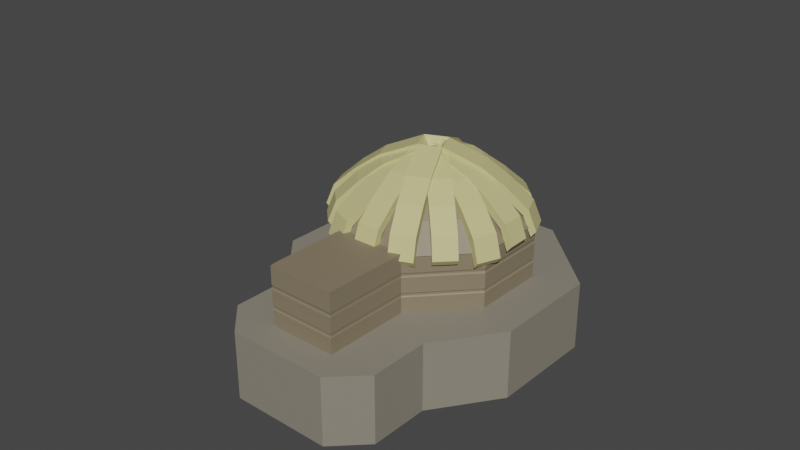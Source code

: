 # Source: shophut.blend  (saved by Blender 2.93.21; exported with 4.5.12 LTS)
import bpy
from mathutils import Matrix  # noqa: F401  (used for matrix-valued properties, if any)

bpy.ops.wm.read_factory_settings(use_empty=True)
scene = bpy.context.scene
scene.name = 'Scene'

# ---- collections
col_collection = bpy.data.collections.new('Collection'); scene.collection.children.link(col_collection)

# ---- materials (node trees are filled in below, after node groups)
mat_material_002 = bpy.data.materials.new('Material.002')
mat_material_002.use_transparent_shadow = False
mat_material_001 = bpy.data.materials.new('Material.001')
mat_material_001.use_transparent_shadow = False
mat_roof = bpy.data.materials.new('roof')
mat_roof.use_transparent_shadow = False

# ---- material node trees
mat_material_002.use_nodes = True; mat_material_002.node_tree.nodes.clear()
_N = mat_material_002.node_tree.nodes; _L = mat_material_002.node_tree.links
n0 = _N.new('ShaderNodeBsdfPrincipled'); n0.name = 'Principled BSDF'; n0.location = (10, 300)
n0.distribution = 'GGX'
n0.subsurface_method = 'BURLEY'
n0.inputs[0].default_value = (0.2598, 0.2353, 0.1866, 1.0)
n0.inputs[3].default_value = 1.45
n0.inputs[27].default_value = (0.0, 0.0, 0.0, 1.0)
n0.inputs[28].default_value = 1.0
n1 = _N.new('ShaderNodeOutputMaterial'); n1.name = 'Material Output'; n1.location = (300, 300)
_L.new(n0.outputs[0], n1.inputs[0])
n1.is_active_output = True
mat_material_001.use_nodes = True; mat_material_001.node_tree.nodes.clear()
_N = mat_material_001.node_tree.nodes; _L = mat_material_001.node_tree.links
n0 = _N.new('ShaderNodeBsdfPrincipled'); n0.name = 'Principled BSDF'; n0.location = (10, 300)
n0.distribution = 'GGX'
n0.subsurface_method = 'BURLEY'
n0.inputs[0].default_value = (0.2396, 0.1948, 0.1272, 1.0)
n0.inputs[3].default_value = 1.45
n0.inputs[27].default_value = (0.0, 0.0, 0.0, 1.0)
n0.inputs[28].default_value = 1.0
n1 = _N.new('ShaderNodeOutputMaterial'); n1.name = 'Material Output'; n1.location = (300, 300)
_L.new(n0.outputs[0], n1.inputs[0])
n1.is_active_output = True
mat_roof.use_nodes = True; mat_roof.node_tree.nodes.clear()
_N = mat_roof.node_tree.nodes; _L = mat_roof.node_tree.links
n0 = _N.new('ShaderNodeBsdfPrincipled'); n0.name = 'Principled BSDF'; n0.location = (10, 300)
n0.distribution = 'GGX'
n0.subsurface_method = 'BURLEY'
n0.inputs[0].default_value = (0.6152, 0.5637, 0.2507, 1.0)
n0.inputs[3].default_value = 1.45
n0.inputs[27].default_value = (0.0, 0.0, 0.0, 1.0)
n0.inputs[28].default_value = 1.0
n1 = _N.new('ShaderNodeOutputMaterial'); n1.name = 'Material Output'; n1.location = (300, 300)
_L.new(n0.outputs[0], n1.inputs[0])
n1.is_active_output = True

# ---- world
world_world = bpy.data.worlds.new('World'); scene.world = world_world
world_world.use_nodes = True; world_world.node_tree.nodes.clear()
_N = world_world.node_tree.nodes; _L = world_world.node_tree.links
n0 = _N.new('ShaderNodeOutputWorld'); n0.name = 'World Output'; n0.location = (300, 300)
n1 = _N.new('ShaderNodeBackground'); n1.name = 'Background'; n1.location = (10, 300)
n1.inputs[0].default_value = (0.05088, 0.05088, 0.05088, 1.0)
_L.new(n1.outputs[0], n0.inputs[0])
n0.is_active_output = True
world_world.color = (0.05088, 0.05088, 0.05088)
world_world.use_sun_shadow = False
world_world.sun_shadow_jitter_overblur = 0.0

# ---- meshes
me_plane = bpy.data.meshes.new('Plane')
me_plane.from_pydata([(15.16, 15.16, 0.0), (-15.16, 15.16, 0.0), (18.28, -11.39, 0.0), (-15.16, -15.16, 0.0), (21.02, 0.0, 0.0), (0.0, 21.02, 0.0), (-21.02, 0.0, 0.0), (-4.86, -20.34, 0.0), (0.0, 0.0, 0.0), (21.02, 0.0, -1.206), (15.16, 15.16, -1.206), (0.0, 21.02, -1.206), (-15.16, 15.16, -1.206), (-21.02, 0.0, -1.206), (-15.16, -15.16, -1.206), (-4.86, -20.34, -1.206), (18.28, -11.39, -1.206), (4.515, -31.56, 0.0), (-1.514, -28.91, 0.0), (21.62, -19.95, 0.0), (18.98, -25.96, 0.0), (-1.514, -28.91, -1.206), (4.515, -31.56, -1.206), (18.98, -25.96, -1.206), (21.62, -19.95, -1.206), (21.02, 0.0, -10.43), (15.16, 15.16, -10.43), (5.465e-09, 21.02, -10.43), (-15.16, 15.16, -10.43), (-21.02, 0.0, -10.43), (-15.16, -15.16, -10.43), (-4.86, -20.34, -10.43), (18.28, -11.39, -10.43), (5.465e-09, 0.0, -10.43), (21.62, -19.95, -10.43), (18.98, -25.96, -10.43), (4.515, -31.56, -10.43), (-1.514, -28.91, -10.43)], [], [(8, 6, 3, 7), (4, 8, 7, 2), (0, 5, 8, 4), (5, 1, 6, 8), (24, 23, 35, 34), (13, 12, 28, 29), (16, 24, 34, 32), (22, 21, 37, 36), (2, 16, 9, 4), (6, 13, 14, 3), (4, 9, 10, 0), (3, 14, 15, 7), (0, 10, 11, 5), (2, 19, 24, 16), (5, 11, 12, 1), (1, 12, 13, 6), (15, 21, 18, 7), (17, 22, 23, 20), (14, 13, 29, 30), (23, 24, 19, 20), (17, 18, 21, 22), (7, 18, 17, 20, 19, 2), (33, 31, 30, 29), (25, 32, 31, 33), (26, 25, 33, 27), (27, 33, 29, 28), (32, 34, 35, 36, 37, 31), (10, 9, 25, 26), (15, 14, 30, 31), (23, 22, 36, 35), (9, 16, 32, 25), (12, 11, 27, 28), (21, 15, 31, 37), (11, 10, 26, 27)])
_uv = me_plane.uv_layers.new(name='UVMap')
_uv.uv.foreach_set('vector', [0.5, 0.5, 1.0, 0.5, 1.0, 1.0, 0.5, 1.0, 0.0, 0.5, 0.5, 0.5, 0.5, 1.0, 0.0, 1.0, 0.0, 0.0, 0.5, 0.0, 0.5, 0.5, 0.0, 0.5, 0.5, 0.0, 1.0, 0.0, 1.0, 0.5, 0.5, 0.5, 0.0, 1.0, 0.09372, 1.0, 0.09372, 1.0, 0.0, 1.0, 1.0, 0.5, 1.0, 0.0, 1.0, 0.0, 1.0, 0.5, 0.0, 1.0, 0.0, 1.0, 0.0, 1.0, 0.0, 1.0, 0.4063, 1.0, 0.5, 1.0, 0.5, 1.0, 0.4063, 1.0, 0.0, 1.0, 0.0, 1.0, 0.0, 0.5, 0.0, 0.5, 1.0, 0.5, 1.0, 0.5, 1.0, 1.0, 1.0, 1.0, 0.0, 0.5, 0.0, 0.5, 0.0, 0.0, 0.0, 0.0, 1.0, 1.0, 1.0, 1.0, 0.5, 1.0, 0.5, 1.0, 0.0, 0.0, 0.0, 0.0, 0.5, 0.0, 0.5, 0.0, 0.0, 1.0, 0.0, 1.0, 0.0, 1.0, 0.0, 1.0, 0.5, 0.0, 0.5, 0.0, 1.0, 0.0, 1.0, 0.0, 1.0, 0.0, 1.0, 0.0, 1.0, 0.5, 1.0, 0.5, 0.5, 1.0, 0.5, 1.0, 0.5, 1.0, 0.5, 1.0, 0.4063, 1.0, 0.4063, 1.0, 0.09372, 1.0, 0.09372, 1.0, 1.0, 1.0, 1.0, 0.5, 1.0, 0.5, 1.0, 1.0, 0.09372, 1.0, 0.0, 1.0, 0.0, 1.0, 0.09372, 1.0, 0.4063, 1.0, 0.5, 1.0, 0.5, 1.0, 0.4063, 1.0, 0.5, 1.0, 0.5, 1.0, 0.4063, 1.0, 0.09372, 1.0, 0.0, 1.0, 0.0, 1.0, 0.5, 0.5, 0.5, 1.0, 1.0, 1.0, 1.0, 0.5, 0.0, 0.5, 0.0, 1.0, 0.5, 1.0, 0.5, 0.5, 0.0, 0.0, 0.0, 0.5, 0.5, 0.5, 0.5, 0.0, 0.5, 0.0, 0.5, 0.5, 1.0, 0.5, 1.0, 0.0, 0.0, 1.0, 0.0, 1.0, 0.09372, 1.0, 0.4063, 1.0, 0.5, 1.0, 0.5, 1.0, 0.0, 0.0, 0.0, 0.5, 0.0, 0.5, 0.0, 0.0, 0.5, 1.0, 1.0, 1.0, 1.0, 1.0, 0.5, 1.0, 0.09372, 1.0, 0.4063, 1.0, 0.4063, 1.0, 0.09372, 1.0, 0.0, 0.5, 0.0, 1.0, 0.0, 1.0, 0.0, 0.5, 1.0, 0.0, 0.5, 0.0, 0.5, 0.0, 1.0, 0.0, 0.5, 1.0, 0.5, 1.0, 0.5, 1.0, 0.5, 1.0, 0.5, 0.0, 0.0, 0.0, 0.0, 0.0, 0.5, 0.0])
me_plane.materials.append(mat_material_002)
me_plane.use_remesh_fix_poles = True
me_plane.use_remesh_preserve_attributes = False
me_plane.update()
me_plane_001 = bpy.data.meshes.new('Plane.001')
me_plane_001.from_pydata([(9.151, 9.151, 0.0), (-9.151, 9.151, 0.0), (9.151, -9.151, 0.0), (-9.151, -9.151, 0.0), (12.69, 0.0, 0.0), (0.0, 12.69, 0.0), (-12.69, 0.0, 0.0), (0.0, -12.69, 0.0), (0.0, 0.0, 0.0), (10.41, 10.41, 0.0), (-10.41, 10.41, 0.0), (10.41, -10.41, 0.0), (-10.41, -10.41, 0.0), (14.44, 0.0, 0.0), (0.0, 14.44, 0.0), (-14.44, 0.0, 0.0), (0.0, -14.44, 0.0), (12.69, 0.0, 8.493), (9.151, 9.151, 8.493), (0.0, 12.69, 8.493), (-9.151, 9.151, 8.493), (-12.69, 0.0, 8.493), (-9.151, -9.151, 8.493), (0.0, -12.69, 8.493), (9.151, -9.151, 8.493), (14.44, 0.0, 8.493), (10.41, 10.41, 8.493), (0.0, 14.44, 8.493), (-10.41, 10.41, 8.493), (-14.44, 0.0, 8.493), (-10.41, -10.41, 8.493), (0.0, -14.44, 8.493), (10.41, -10.41, 8.493), (14.66, -5.394e-09, 8.493), (10.57, 10.57, 8.493), (-5.394e-09, 14.66, 8.493), (-10.57, 10.57, 8.493), (-14.66, -5.394e-09, 8.493), (-10.57, -10.57, 8.493), (-5.394e-09, -14.66, 8.493), (10.57, -10.57, 8.493), (11.13, 0.0, 12.08), (8.023, 8.023, 12.08), (0.0, 11.13, 12.08), (-8.023, 8.023, 12.08), (-11.13, 0.0, 12.08), (-8.023, -8.023, 12.08), (0.0, -11.13, 12.08), (8.023, -8.023, 12.08), (11.65, -4.287e-09, 12.08), (8.397, 8.397, 12.08), (-4.287e-09, 11.65, 12.08), (-8.397, 8.397, 12.08), (-11.65, -4.287e-09, 12.08), (-8.397, -8.397, 12.08), (-4.287e-09, -11.65, 12.08), (8.397, -8.397, 12.08), (7.687, 5.529e-08, 15.16), (5.542, 5.542, 15.16), (-1.843e-08, 7.687, 15.16), (-5.542, 5.542, 15.16), (-7.687, 5.529e-08, 15.16), (-5.542, -5.542, 15.16), (-1.843e-08, -7.687, 15.16), (5.542, -5.542, 15.16), (8.046, 5.233e-08, 15.16), (5.8, 5.8, 15.16), (-2.139e-08, 8.046, 15.16), (-5.8, 5.8, 15.16), (-8.046, 5.233e-08, 15.16), (-5.8, -5.8, 15.16), (-2.139e-08, -8.046, 15.16), (5.8, -5.8, 15.16), (-12.43, -1.285, -0.06258), (-13.71, -1.285, -0.06258), (-10.74, -8.957, 8.544), (-10.74, -8.957, -0.06258), (-13.71, -1.285, 8.544), (-12.43, -1.285, 8.544), (-9.813, -8.031, 8.544), (-9.813, -8.031, -0.06258), (0.0, 12.69, 5.319), (0.0, 12.69, 6.014), (9.151, 9.151, 6.014), (9.151, 9.151, 5.319), (14.44, 0.0, 5.319), (14.44, 0.0, 6.014), (10.41, 10.41, 6.014), (10.41, 10.41, 5.319), (-10.41, -10.41, 5.319), (-10.41, -10.41, 6.014), (0.0, -14.44, 6.014), (0.0, -14.44, 5.319), (12.69, 0.0, 5.319), (12.69, 0.0, 6.014), (9.151, -9.151, 6.014), (9.151, -9.151, 5.319), (-10.41, 10.41, 6.014), (-10.41, 10.41, 5.319), (0.0, 14.44, 5.319), (0.0, 14.44, 6.014), (-9.151, 9.151, 6.014), (-9.151, 9.151, 5.319), (-12.69, 0.0, 5.319), (-12.69, 0.0, 6.014), (-14.44, 0.0, 6.014), (-14.44, 0.0, 5.319), (-9.151, -9.151, 6.014), (-9.151, -9.151, 5.319), (0.0, -12.69, 5.319), (0.0, -12.69, 6.014), (10.41, -10.41, 6.014), (10.41, -10.41, 5.319), (-10.74, -8.957, 6.027), (-10.74, -8.957, 5.332), (-12.43, -1.285, 6.027), (-12.43, -1.285, 5.332), (-13.71, -1.285, 5.332), (-13.71, -1.285, 6.027), (-9.813, -8.031, 5.332), (-9.813, -8.031, 6.027), (-14.36, -0.006476, 5.786), (-14.36, -0.006476, 5.55), (-13.63, -1.283, 5.554), (-13.63, -1.283, 5.791), (-12.62, -0.006476, 5.55), (-12.62, -0.006476, 5.786), (-12.36, -1.283, 5.791), (-12.36, -1.283, 5.554), (-10.35, -10.34, 5.55), (-10.35, -10.34, 5.786), (-10.68, -8.904, 5.791), (-10.68, -8.904, 5.554), (-9.106, -9.097, 5.786), (-9.106, -9.097, 5.55), (-9.764, -7.985, 5.554), (-9.764, -7.985, 5.791), (-10.35, 10.33, 5.786), (-10.35, 10.33, 5.55), (-0.01546, -12.62, 5.55), (-0.01546, -12.62, 5.786), (9.075, -9.097, 5.786), (9.075, -9.097, 5.55), (-0.01546, 14.33, 5.55), (-0.01546, 14.33, 5.786), (10.32, 10.33, 5.786), (10.32, 10.33, 5.55), (14.32, -0.006476, 5.55), (14.32, -0.006476, 5.786), (10.32, -10.34, 5.786), (10.32, -10.34, 5.55), (-0.01546, 12.6, 5.55), (-0.01546, 12.6, 5.786), (-9.106, 9.084, 5.786), (-9.106, 9.084, 5.55), (-0.01546, -14.35, 5.786), (-0.01546, -14.35, 5.55), (12.59, -0.006476, 5.55), (12.59, -0.006476, 5.786), (9.075, 9.084, 5.786), (9.075, 9.084, 5.55), (-10.33, -10.32, 2.503), (-10.33, -10.32, 2.813), (-0.02081, -14.32, 2.813), (-0.02081, -14.32, 2.503), (12.56, -0.008716, 2.503), (12.56, -0.008716, 2.813), (9.049, -9.078, 2.813), (9.049, -9.078, 2.503), (14.29, -0.008716, 2.503), (14.29, -0.008716, 2.813), (10.29, 10.31, 2.813), (10.29, 10.31, 2.503), (-12.34, -1.282, 2.491), (-12.34, -1.282, 2.801), (-12.6, -0.008716, 2.813), (-12.6, -0.008716, 2.503), (-0.02081, 12.57, 2.503), (-0.02081, 12.57, 2.813), (9.049, 9.061, 2.813), (9.049, 9.061, 2.503), (0.0, 12.69, 2.981), (0.0, 12.69, 2.339), (9.151, 9.151, 2.339), (9.151, 9.151, 2.981), (-9.151, 9.151, 2.981), (-9.151, 9.151, 2.339), (12.69, 0.0, 2.981), (12.69, 0.0, 2.339), (14.44, 0.0, 2.981), (14.44, 0.0, 2.339), (10.41, 10.41, 2.339), (10.41, 10.41, 2.981), (10.41, -10.41, 2.981), (10.41, -10.41, 2.339), (0.0, 14.44, 2.981), (0.0, 14.44, 2.339), (-10.41, -10.41, 2.981), (-10.41, -10.41, 2.339), (0.0, -14.44, 2.339), (0.0, -14.44, 2.981), (-10.74, -8.957, 2.956), (-10.74, -8.957, 2.315), (9.151, -9.151, 2.339), (9.151, -9.151, 2.981), (0.0, -12.69, 2.981), (0.0, -12.69, 2.339), (-10.41, 10.41, 2.339), (-10.41, 10.41, 2.981), (-14.44, 0.0, 2.981), (-14.44, 0.0, 2.339), (-12.69, 0.0, 2.339), (-12.69, 0.0, 2.981), (-12.43, -1.285, 2.956), (-12.43, -1.285, 2.315), (-13.71, -1.285, 2.956), (-13.71, -1.285, 2.315), (-9.151, -9.151, 2.339), (-9.151, -9.151, 2.981), (-9.813, -8.031, 2.956), (-9.813, -8.031, 2.315), (-13.61, -1.282, 2.801), (-13.61, -1.282, 2.491), (-9.09, -9.078, 2.503), (-9.09, -9.078, 2.813), (-0.02081, -12.59, 2.813), (-0.02081, -12.59, 2.503), (-14.33, -0.008716, 2.813), (-14.33, -0.008716, 2.503), (-10.66, -8.886, 2.801), (-10.66, -8.886, 2.491), (-9.747, -7.968, 2.801), (-9.747, -7.968, 2.491), (-10.33, 10.31, 2.503), (-10.33, 10.31, 2.813), (-0.02081, 14.3, 2.813), (-0.02081, 14.3, 2.503), (10.29, -10.32, 2.813), (10.29, -10.32, 2.503), (-9.09, 9.061, 2.813), (-9.09, 9.061, 2.503), (4.767, -25.01, 0.04044), (13.92, -21.46, 0.04044), (5.443, -26.47, 0.04044), (15.17, -22.72, 0.04044), (4.767, -25.01, 8.533), (13.92, -21.46, 8.533), (5.443, -26.47, 8.533), (15.17, -22.72, 8.533), (13.92, -21.46, 6.054), (13.84, -21.41, 5.827), (5.443, -26.47, 5.359), (5.427, -26.38, 5.59), (4.767, -25.01, 6.054), (5.427, -26.38, 5.827), (5.443, -26.47, 6.054), (13.92, -21.46, 5.359), (4.767, -25.01, 5.359), (15.09, -22.66, 5.59), (15.17, -22.72, 5.359), (15.17, -22.72, 6.054), (13.84, -21.41, 5.59), (13.82, -21.39, 2.543), (13.82, -21.39, 2.853), (4.751, -24.93, 5.59), (4.751, -24.93, 5.827), (15.09, -22.66, 5.827), (5.422, -26.35, 2.543), (15.06, -22.64, 2.543), (15.06, -22.64, 2.853), (4.746, -24.9, 2.543), (4.746, -24.9, 2.853), (5.422, -26.35, 2.853), (13.92, -21.46, 3.022), (4.767, -25.01, 2.38), (5.443, -26.47, 2.38), (15.17, -22.72, 2.38), (4.767, -25.01, 3.022), (13.92, -21.46, 2.38), (15.17, -22.72, 3.022), (5.443, -26.47, 3.022), (1.745, -12.09, 0.0), (11.53, -15.31, 0.02022), (6.512, -24.41, 0.04044), (2.383, -18.85, 0.02022), (4.128, -18.25, 0.02022), (-0.002518, -12.69, 2.531), (1.743, -12.09, 2.531), (2.381, -18.84, 2.551), (4.764, -25.0, 2.572), (6.509, -24.4, 2.572), (4.126, -18.24, 2.551), (0.5744, -14.2, 0.0), (0.5744, -14.2, 8.493), (0.5744, -14.2, 6.014), (0.5744, -14.2, 5.319), (0.559, -14.11, 5.786), (0.559, -14.11, 5.55), (0.5536, -14.08, 2.813), (0.5536, -14.08, 2.503), (0.5744, -14.2, 2.339), (0.5744, -14.2, 2.981), (0.0, -12.69, 6.479), (4.767, -25.01, 6.52), (0.5112, -12.48, 6.479), (5.278, -24.8, 6.52), (0.5112, -12.48, 8.496), (5.278, -24.8, 8.536), (0.0, -12.69, 5.853), (9.151, -9.151, 5.853), (0.0, -14.44, 5.853), (10.41, -10.41, 5.853), (2.553, -14.18, 2.538), (0.8104, -14.79, 0.006875), (0.8078, -14.78, 2.538), (9.961, -11.24, 0.006875), (2.555, -14.19, 0.006875), (4.8, -10.9, 2.531), (4.803, -10.91, -0.0003899), (5.61, -13.0, 2.538), (5.613, -13.0, 0.006486), (0.002599, -12.69, 8.895), (9.154, -9.15, 8.895), (10.41, -10.41, 8.895), (4.769, -25.01, 8.935), (13.92, -21.46, 8.935), (5.445, -26.47, 8.935), (15.18, -22.72, 8.935)], [(31, 24), (32, 245)], [(8, 6, 3, 7), (4, 8, 7, 281, 2), (0, 5, 8, 4), (5, 1, 6, 8), (179, 178, 177, 180), (21, 29, 77, 78), (187, 204, 96, 93), (10, 15, 210, 207), (83, 94, 17, 18), (87, 100, 27, 26), (193, 112, 259, 279), (95, 141, 250, 249), (32, 24, 309, 311), (20, 19, 27, 28), (21, 20, 28, 29), (17, 24, 32, 25), (22, 30, 29, 21), (18, 17, 25, 26), (23, 22, 30, 31), (19, 18, 26, 27), (0, 4, 188, 183), (195, 208, 98, 99), (181, 184, 84, 81), (189, 192, 88, 85), (30, 22, 79, 75), (9, 14, 196, 191), (14, 10, 207, 196), (28, 44, 43, 27), (37, 36, 52, 53), (26, 42, 41, 25), (31, 47, 46, 30), (35, 34, 50, 51), (28, 29, 45, 44), (33, 40, 56, 49), (26, 27, 43, 42), (51, 50, 66, 67), (42, 43, 59, 58), (49, 56, 72, 65), (48, 41, 57, 64), (56, 55, 71, 72), (47, 48, 64, 63), (53, 69, 70, 54), (46, 62, 61, 45), (38, 54, 55, 39), (33, 49, 50, 34), (30, 46, 45, 29), (35, 51, 52, 36), (31, 32, 48, 47), (37, 53, 54, 38), (32, 25, 41, 48), (40, 39, 55, 56), (58, 66, 65, 57), (63, 71, 70, 62), (58, 59, 67, 66), (63, 64, 72, 71), (60, 68, 67, 59), (60, 61, 69, 68), (64, 57, 65, 72), (62, 70, 69, 61), (44, 45, 61, 60), (53, 52, 68, 69), (47, 63, 62, 46), (42, 58, 57, 41), (54, 70, 71, 55), (49, 65, 66, 50), (44, 60, 59, 43), (51, 67, 68, 52), (34, 26, 25, 33), (32, 40, 33, 25), (31, 39, 40, 32), (38, 39, 31, 30), (37, 38, 30, 29), (28, 36, 37, 29), (35, 36, 28, 27), (34, 35, 27, 26), (75, 79, 120, 113), (114, 119, 219, 201), (197, 200, 92, 89), (6, 211, 214, 73), (3, 12, 76, 80), (15, 6, 73, 74), (29, 105, 118, 77), (22, 107, 120, 79), (104, 21, 78, 115), (90, 91, 31, 30), (7, 3, 217, 206), (108, 218, 219, 119), (118, 115, 78, 77), (104, 101, 20, 21), (97, 105, 29, 28), (202, 220, 80, 76), (86, 87, 26, 25), (82, 83, 18, 19), (4, 2, 203, 188), (192, 195, 99, 88), (94, 95, 24, 17), (90, 30, 75, 113), (111, 86, 25, 32), (101, 82, 19, 20), (100, 97, 28, 27), (74, 73, 214, 216), (110, 107, 22, 23), (97, 100, 144, 137), (108, 119, 135, 134), (81, 84, 160, 151), (142, 96, 256, 261), (83, 82, 152, 159), (102, 81, 151, 154), (114, 89, 129, 132), (85, 88, 146, 147), (150, 149, 266, 258), (87, 86, 148, 145), (82, 101, 153, 152), (90, 113, 131, 130), (89, 92, 156, 129), (98, 106, 122, 138), (91, 90, 130, 155), (112, 85, 147, 150), (116, 103, 125, 128), (93, 96, 142, 157), (105, 97, 137, 121), (184, 187, 93, 84), (122, 123, 124, 121), (126, 127, 128, 125), (130, 131, 132, 129), (134, 135, 136, 133), (135, 132, 131, 136), (127, 124, 123, 128), (121, 137, 138, 122), (32, 323, 322, 24), (144, 145, 146, 143), (148, 149, 150, 147), (152, 153, 154, 151), (158, 159, 160, 157), (141, 158, 157, 142), (155, 130, 129, 156), (145, 148, 147, 146), (159, 152, 151, 160), (137, 144, 143, 138), (153, 126, 125, 154), (133, 140, 139, 134), (168, 203, 278, 262), (106, 117, 123, 122), (100, 87, 145, 144), (99, 98, 138, 143), (120, 107, 133, 136), (101, 104, 126, 153), (119, 114, 132, 135), (94, 83, 159, 158), (118, 105, 121, 124), (88, 99, 143, 146), (103, 102, 154, 125), (113, 120, 136, 131), (107, 110, 140, 133), (115, 118, 124, 127), (84, 93, 157, 160), (104, 115, 127, 126), (86, 111, 149, 148), (109, 108, 134, 139), (117, 116, 128, 123), (95, 94, 158, 141), (185, 181, 81, 102), (212, 103, 116, 213), (193, 189, 85, 112), (11, 13, 190, 194), (197, 89, 114, 201), (215, 213, 116, 117), (208, 209, 106, 98), (210, 15, 74, 216), (12, 16, 199, 198), (12, 198, 202, 76), (205, 218, 108, 109), (167, 168, 262, 263), (13, 9, 191, 190), (5, 0, 183, 182), (11, 194, 276, 244), (6, 1, 186, 211), (106, 209, 215, 117), (212, 185, 102, 103), (217, 3, 80, 220), (185, 212, 175, 239), (215, 209, 227, 221), (195, 192, 171, 235), (188, 203, 168, 165), (207, 210, 228, 233), (210, 216, 222, 228), (184, 181, 178, 179), (237, 193, 279, 269), (209, 208, 234, 227), (238, 237, 269, 268), (204, 187, 166, 167), (183, 188, 165, 180), (206, 217, 223, 226), (196, 207, 233, 236), (187, 184, 179, 166), (190, 191, 172, 169), (203, 2, 315, 282, 242, 278), (218, 205, 225, 224), (208, 195, 235, 234), (96, 204, 273, 256), (1, 5, 182, 186), (175, 174, 173, 176), (171, 170, 169, 172), (167, 166, 165, 168), (163, 162, 161, 164), (174, 221, 222, 173), (224, 225, 226, 223), (228, 222, 221, 227), (162, 229, 230, 161), (232, 230, 229, 231), (234, 235, 236, 233), (235, 171, 172, 236), (170, 237, 238, 169), (178, 239, 240, 177), (204, 167, 263, 273), (166, 179, 180, 165), (227, 234, 233, 228), (239, 175, 176, 240), (223, 232, 231, 224), (191, 196, 236, 172), (182, 183, 180, 177), (197, 201, 229, 162), (211, 186, 240, 176), (200, 197, 162, 163), (189, 193, 237, 170), (217, 220, 232, 223), (212, 213, 174, 175), (202, 198, 161, 230), (219, 218, 224, 231), (198, 199, 164, 161), (194, 190, 169, 238), (213, 215, 221, 174), (181, 185, 239, 178), (214, 211, 176, 173), (220, 202, 230, 232), (201, 219, 231, 229), (216, 214, 173, 222), (186, 182, 177, 240), (192, 189, 170, 171), (255, 260, 248, 247), (249, 253, 245, 246), (242, 283, 241, 274, 278), (256, 257, 264, 261), (260, 255, 254, 266), (253, 249, 250, 265), (265, 250, 261, 264), (266, 254, 252, 258), (251, 259, 258, 252), (273, 277, 257, 256), (243, 244, 276, 275), (280, 279, 259, 251), (278, 274, 270, 262), (277, 273, 263, 271), (275, 276, 268, 267), (279, 280, 272, 269), (271, 263, 262, 270), (269, 272, 267, 268), (112, 150, 258, 259), (24, 95, 249, 246), (111, 32, 248, 260), (281, 287, 317, 318), (313, 284, 288, 314), (281, 7, 286, 287), (141, 142, 261, 250), (241, 283, 290, 289), (149, 111, 260, 266), (282, 285, 283, 242), (194, 238, 268, 276), (283, 285, 291, 290), (312, 314, 288, 291), (291, 288, 289, 290), (315, 316, 285, 282), (284, 241, 289, 288), (247, 248, 327, 326), (156, 92, 295, 297), (164, 199, 300, 299), (155, 156, 297, 296), (200, 163, 298, 301), (199, 16, 292, 300), (31, 91, 294, 293), (163, 164, 299, 298), (91, 155, 296, 294), (92, 200, 301, 295), (110, 23, 293, 294, 296, 297, 295, 301, 298, 299, 300, 292, 7, 206, 226, 225, 205, 109, 139, 140), (251, 252, 254, 255, 247, 245, 253, 265, 264, 257, 277, 271, 270, 274, 241, 243, 275, 267, 272, 280), (23, 321, 322, 24), (23, 302, 303, 245), (302, 304, 305, 303), (304, 306, 307, 305), (302, 23, 306, 304), (309, 311, 310, 308), (31, 32, 311, 310), (23, 31, 310, 308), (24, 309, 308, 23), (2, 281, 316, 315), (287, 286, 314, 312), (7, 313, 314, 286), (285, 316, 312, 291), (320, 318, 317, 319), (312, 316, 320, 319), (316, 281, 318, 320), (287, 312, 319, 317), (321, 324, 325, 322), (326, 327, 325, 324), (327, 323, 322, 325), (245, 324, 321, 23), (245, 247, 326, 324), (248, 32, 323, 327), (246, 307, 245, 31, 306, 24, 32)])
_uv = me_plane_001.uv_layers.new(name='UVMap')
_uv.uv.foreach_set('vector', [0.5, 0.5, 1.0, 0.5, 1.0, 1.0, 0.5, 1.0, 0.0, 0.5, 0.5, 0.5, 0.5, 1.0, 0.25, 1.0, 0.0, 1.0, 0.0, 0.0, 0.5, 0.0, 0.5, 0.5, 0.0, 0.5, 0.5, 0.0, 1.0, 0.0, 1.0, 0.5, 0.5, 0.5, 0.0, 0.0, 0.5, 0.0, 0.5, 0.0, 0.0, 0.0, 1.0, 0.5, 1.0, 0.5, 1.0, 0.5, 1.0, 0.5, 0.0, 0.5, 0.0, 1.0, 0.0, 1.0, 0.0, 0.5, 0.0, 0.0, 0.0, 0.0, 0.0, 0.0, 0.0, 0.0, 0.0, 0.0, 0.0, 0.5, 0.0, 0.5, 0.0, 0.0, 0.0, 0.0, 0.0, 0.0, 0.0, 0.0, 0.0, 0.0, 0.0, 0.0, 0.0, 0.0, 0.0, 0.0, 0.0, 0.0, 0.0, 1.0, 0.0, 1.0, 0.0, 1.0, 0.0, 1.0, 0.0, 1.0, 0.0, 1.0, 0.0, 1.0, 0.0, 1.0, 1.0, 0.0, 0.5, 0.0, 0.5, 0.0, 1.0, 0.0, 1.0, 0.5, 1.0, 0.0, 1.0, 0.0, 1.0, 0.5, 0.0, 0.5, 0.0, 1.0, 0.0, 1.0, 0.0, 0.5, 1.0, 1.0, 1.0, 1.0, 1.0, 0.5, 1.0, 0.5, 0.0, 0.0, 0.0, 0.5, 0.0, 0.5, 0.0, 0.0, 0.5, 1.0, 1.0, 1.0, 1.0, 1.0, 0.5, 1.0, 0.5, 0.0, 0.0, 0.0, 0.0, 0.0, 0.5, 0.0, 0.0, 0.0, 0.0, 0.5, 0.0, 0.5, 0.0, 0.0, 0.0, 0.0, 0.0, 0.0, 0.0, 0.0, 0.0, 0.0, 0.5, 0.0, 0.0, 0.0, 0.0, 0.0, 0.5, 0.0, 0.0, 0.0, 0.0, 0.0, 0.0, 0.0, 0.0, 0.0, 1.0, 1.0, 1.0, 1.0, 1.0, 1.0, 1.0, 1.0, 0.0, 0.0, 0.0, 0.0, 0.0, 0.0, 0.0, 0.0, 0.0, 0.0, 0.0, 0.0, 0.0, 0.0, 0.0, 0.0, 1.0, 0.0, 1.0, 0.0, 0.5, 0.0, 0.5, 0.0, 0.0, 0.0, 0.0, 0.0, 0.0, 0.0, 0.0, 0.0, 0.0, 0.0, 0.0, 0.0, 0.0, 0.5, 0.0, 0.5, 0.5, 1.0, 0.5, 1.0, 1.0, 1.0, 1.0, 1.0, 0.0, 0.0, 0.0, 0.0, 0.0, 0.0, 0.0, 0.0, 0.0, 0.0, 0.0, 0.0, 0.0, 0.0, 0.0, 0.0, 0.0, 0.0, 0.0, 0.0, 0.0, 0.0, 0.0, 0.0, 0.0, 0.0, 0.0, 0.0, 0.0, 0.0, 0.0, 0.0, 0.0, 0.0, 0.0, 0.0, 0.0, 0.0, 0.0, 0.0, 0.0, 0.0, 0.0, 0.0, 0.0, 0.0, 0.0, 0.0, 0.0, 0.0, 0.0, 0.0, 0.0, 0.0, 0.0, 0.0, 0.0, 0.0, 0.0, 0.0, 0.0, 0.0, 0.0, 0.0, 0.0, 0.0, 0.0, 0.0, 0.0, 0.0, 0.0, 0.0, 0.0, 0.0, 0.0, 0.0, 0.0, 0.0, 0.0, 0.0, 0.0, 0.0, 0.0, 0.0, 0.0, 0.0, 0.0, 0.0, 1.0, 1.0, 1.0, 1.0, 1.0, 0.5, 1.0, 0.5, 0.0, 0.0, 0.0, 0.0, 0.0, 0.0, 0.0, 0.0, 0.0, 0.0, 0.0, 0.0, 0.0, 0.0, 0.0, 0.0, 1.0, 1.0, 1.0, 1.0, 1.0, 0.5, 1.0, 0.5, 0.0, 0.0, 0.0, 0.0, 0.0, 0.0, 0.0, 0.0, 0.0, 0.0, 0.0, 0.0, 0.0, 0.0, 0.0, 0.0, 0.0, 0.0, 0.0, 0.0, 0.0, 0.0, 0.0, 0.0, 0.0, 0.0, 0.0, 0.0, 0.0, 0.0, 0.0, 0.0, 0.0, 0.0, 0.0, 0.0, 0.0, 0.0, 0.0, 0.0, 0.0, 0.0, 0.0, 0.0, 0.0, 0.0, 0.0, 0.0, 0.0, 0.0, 0.0, 0.0, 0.0, 0.0, 0.0, 0.0, 0.0, 0.0, 0.5, 0.0, 0.5, 0.0, 0.0, 0.0, 0.5, 1.0, 0.0, 1.0, 0.0, 1.0, 0.5, 1.0, 0.0, 0.0, 0.0, 0.0, 0.0, 0.0, 0.0, 0.0, 1.0, 0.0, 1.0, 0.5, 1.0, 0.5, 1.0, 0.0, 0.0, 1.0, 0.0, 0.5, 0.0, 0.5, 0.0, 1.0, 0.0, 0.0, 0.0, 0.0, 0.0, 0.0, 0.0, 0.0, 0.0, 0.0, 0.0, 0.0, 0.0, 0.0, 0.0, 0.0, 0.0, 0.0, 0.0, 0.0, 0.0, 0.0, 0.0, 0.0, 0.5, 1.0, 0.5, 1.0, 1.0, 1.0, 1.0, 1.0, 0.0, 0.0, 0.0, 0.0, 0.0, 0.5, 0.0, 0.5, 0.0, 0.0, 0.0, 0.0, 0.0, 0.0, 0.0, 0.0, 0.0, 0.0, 0.0, 0.0, 0.0, 0.0, 0.0, 0.0, 1.0, 0.0, 1.0, 0.0, 0.5, 0.0, 0.5, 0.0, 0.0, 0.0, 0.0, 0.0, 0.0, 0.0, 0.0, 0.0, 0.0, 0.0, 0.0, 0.0, 0.0, 0.0, 0.0, 0.0, 0.0, 0.0, 0.0, 0.0, 0.0, 0.0, 0.0, 0.0, 0.0, 0.0, 0.0, 0.0, 0.0, 0.0, 0.0, 0.0, 0.0, 0.0, 0.0, 0.0, 0.0, 0.0, 0.0, 0.0, 0.0, 0.0, 0.0, 0.0, 0.0, 0.0, 0.0, 0.0, 0.0, 0.0, 0.0, 0.0, 0.0, 0.0, 0.0, 0.0, 0.0, 0.0, 0.0, 0.0, 0.0, 0.0, 0.0, 0.0, 0.0, 0.0, 0.0, 0.0, 0.0, 0.0, 0.0, 0.0, 0.0, 0.0, 0.0, 0.0, 0.0, 0.0, 0.0, 0.0, 0.0, 0.0, 0.0, 0.0, 0.0, 0.0, 0.0, 0.0, 0.0, 0.0, 0.0, 0.0, 0.0, 0.0, 0.0, 0.0, 1.0, 0.5, 1.0, 0.5, 1.0, 0.5, 1.0, 0.5, 0.0, 0.0, 0.0, 0.0, 0.0, 0.0, 0.0, 0.0, 0.0, 0.0, 0.0, 0.0, 0.0, 0.0, 0.0, 0.0, 0.0, 0.0, 0.0, 0.0, 0.0, 0.0, 0.0, 0.0, 1.0, 1.0, 1.0, 1.0, 1.0, 1.0, 1.0, 1.0, 1.0, 0.5, 1.0, 0.5, 1.0, 0.5, 1.0, 0.5, 0.0, 0.0, 0.0, 0.0, 0.0, 0.0, 0.0, 0.0, 0.5, 1.0, 1.0, 1.0, 1.0, 1.0, 0.5, 1.0, 1.0, 1.0, 1.0, 1.0, 1.0, 1.0, 1.0, 1.0, 0.0, 0.0, 0.0, 0.0, 0.0, 0.0, 0.0, 0.0, 1.0, 0.5, 1.0, 0.0, 1.0, 0.0, 1.0, 0.5, 0.0, 0.0, 0.0, 0.0, 0.0, 0.0, 0.0, 0.0, 0.0, 0.0, 0.0, 0.0, 0.0, 0.0, 0.0, 0.0, 0.0, 0.0, 0.0, 0.0, 0.0, 0.0, 0.0, 0.0, 0.5, 0.0, 0.0, 0.0, 0.0, 0.0, 0.5, 0.0, 0.0, 0.5, 0.0, 1.0, 0.0, 1.0, 0.0, 0.5, 0.0, 0.0, 0.0, 0.0, 0.0, 0.0, 0.0, 0.0, 0.0, 0.5, 0.0, 1.0, 0.0, 1.0, 0.0, 0.5, 0.0, 0.0, 0.0, 0.0, 0.0, 0.0, 0.0, 0.0, 0.0, 0.0, 0.0, 0.0, 0.0, 0.0, 0.0, 0.0, 1.0, 0.0, 0.5, 0.0, 0.5, 0.0, 1.0, 0.0, 0.0, 0.0, 0.0, 0.0, 0.0, 0.0, 0.0, 0.0, 0.0, 0.0, 0.0, 0.0, 0.0, 0.0, 0.0, 0.0, 0.5, 1.0, 1.0, 1.0, 1.0, 1.0, 0.5, 1.0, 0.0, 0.0, 0.0, 0.0, 0.0, 0.0, 0.0, 0.0, 1.0, 1.0, 1.0, 1.0, 1.0, 1.0, 1.0, 1.0, 0.5, 0.0, 0.0, 0.0, 0.0, 0.0, 0.5, 0.0, 0.0, 1.0, 0.0, 1.0, 0.0, 1.0, 0.0, 1.0, 0.0, 0.0, 0.5, 0.0, 0.5, 0.0, 0.0, 0.0, 1.0, 0.0, 0.5, 0.0, 0.5, 0.0, 1.0, 0.0, 0.0, 0.0, 0.0, 0.0, 0.0, 0.0, 0.0, 0.0, 0.0, 0.0, 0.0, 0.0, 0.0, 0.0, 0.0, 0.0, 0.0, 0.0, 0.0, 0.0, 0.0, 0.0, 0.0, 0.0, 0.0, 0.0, 0.0, 0.0, 0.0, 0.0, 0.0, 0.0, 0.5, 0.0, 1.0, 0.0, 1.0, 0.0, 0.5, 0.0, 0.0, 0.0, 0.0, 0.0, 0.0, 0.0, 0.0, 0.0, 0.0, 0.0, 0.0, 0.0, 0.0, 0.0, 0.0, 0.0, 0.0, 0.0, 0.0, 0.0, 0.0, 0.0, 0.0, 0.0, 0.0, 0.0, 0.0, 0.0, 0.0, 0.0, 0.0, 0.0, 0.0, 0.0, 0.0, 0.0, 0.0, 0.0, 0.0, 0.0, 1.0, 0.5, 1.0, 0.5, 1.0, 0.5, 1.0, 0.5, 0.0, 0.5, 0.0, 1.0, 0.0, 1.0, 0.0, 0.5, 0.0, 0.0, 0.0, 0.0, 0.0, 0.0, 0.0, 0.0, 0.0, 0.0, 0.0, 0.5, 0.0, 0.5, 0.0, 0.0, 0.0, 0.0, 0.0, 0.0, 0.0, 0.0, 0.0, 0.0, 1.0, 0.5, 1.0, 0.5, 1.0, 0.5, 1.0, 0.5, 0.0, 0.0, 0.0, 0.0, 0.0, 0.0, 0.0, 0.0, 1.0, 1.0, 1.0, 1.0, 1.0, 1.0, 1.0, 1.0, 0.0, 0.0, 0.0, 0.0, 0.0, 0.0, 0.0, 0.0, 0.0, 0.0, 0.0, 0.0, 0.0, 0.0, 0.0, 0.0, 0.0, 0.0, 0.0, 0.0, 0.0, 0.0, 0.0, 0.0, 0.0, 1.0, 0.0, 1.0, 0.0, 1.0, 0.0, 1.0, 0.0, 0.0, 0.0, 0.0, 0.0, 0.0, 0.0, 0.0, 0.0, 0.0, 0.0, 0.0, 0.0, 0.0, 0.0, 0.0, 0.5, 0.0, 1.0, 0.0, 1.0, 0.0, 0.5, 0.0, 0.0, 0.5, 0.0, 0.0, 0.0, 0.0, 0.0, 0.5, 0.0, 1.0, 0.0, 0.5, 0.0, 0.5, 0.0, 1.0, 0.0, 0.0, 0.0, 0.0, 0.0, 0.0, 0.0, 0.0, 0.0, 0.0, 0.0, 0.0, 0.0, 0.0, 0.0, 0.0, 0.0, 0.0, 0.5, 0.0, 0.5, 0.0, 0.0, 0.0, 0.0, 0.0, 0.0, 0.0, 0.0, 0.0, 0.0, 0.0, 1.0, 0.0, 1.0, 0.5, 1.0, 0.5, 1.0, 0.0, 1.0, 1.0, 0.5, 1.0, 0.5, 1.0, 1.0, 1.0, 0.0, 1.0, 0.0, 1.0, 0.0, 1.0, 0.0, 1.0, 0.0, 0.0, 0.0, 0.0, 0.0, 0.0, 0.0, 0.0, 0.0, 0.0, 0.0, 0.0, 0.0, 0.0, 0.0, 0.0, 0.0, 0.0, 0.0, 0.0, 0.0, 0.0, 0.0, 0.0, 1.0, 1.0, 1.0, 1.0, 1.0, 1.0, 1.0, 1.0, 1.0, 0.0, 1.0, 0.5, 1.0, 0.5, 1.0, 0.0, 0.0, 0.0, 0.0, 0.0, 0.0, 0.0, 0.0, 0.0, 0.0, 0.5, 0.0, 0.0, 0.0, 0.0, 0.0, 0.5, 0.0, 0.0, 0.0, 0.0, 0.0, 0.0, 0.0, 0.0, 0.0, 0.0, 0.0, 0.0, 0.0, 0.0, 0.0, 0.0, 1.0, 0.5, 1.0, 0.0, 1.0, 0.0, 1.0, 0.5, 0.0, 0.0, 0.0, 0.0, 0.0, 0.0, 0.0, 0.0, 1.0, 1.0, 0.5, 1.0, 0.5, 1.0, 1.0, 1.0, 0.0, 0.0, 0.0, 0.0, 0.0, 0.0, 0.0, 0.0, 0.0, 0.0, 0.0, 0.5, 0.0, 0.5, 0.0, 0.0, 1.0, 0.5, 1.0, 0.5, 1.0, 0.5, 1.0, 0.5, 0.0, 0.0, 0.0, 0.0, 0.0, 0.0, 0.0, 0.0, 0.5, 1.0, 1.0, 1.0, 1.0, 1.0, 0.5, 1.0, 0.0, 0.0, 0.0, 0.0, 0.0, 0.0, 0.0, 0.0, 0.0, 1.0, 0.0, 0.5, 0.0, 0.5, 0.0, 1.0, 1.0, 0.0, 0.5, 0.0, 0.5, 0.0, 1.0, 0.0, 1.0, 0.5, 1.0, 0.5, 1.0, 0.5, 1.0, 0.5, 0.0, 0.0, 0.0, 0.0, 0.0, 0.0, 0.0, 0.0, 0.0, 0.0, 0.0, 0.0, 0.0, 0.0, 0.0, 0.0, 0.0, 0.0, 0.0, 0.0, 0.0, 0.0, 0.0, 0.0, 0.0, 0.0, 0.0, 0.0, 0.0, 0.0, 0.0, 0.0, 0.0, 0.0, 0.0, 0.0, 0.0, 0.0, 0.0, 0.0, 0.0, 0.0, 0.0, 0.0, 0.0, 0.0, 0.0, 0.0, 0.0, 0.0, 0.0, 0.0, 0.0, 0.0, 0.0, 0.0, 0.0, 0.0, 0.0, 0.0, 0.0, 0.0, 0.0, 0.0, 0.5, 1.0, 1.0, 1.0, 1.0, 1.0, 0.5, 1.0, 0.0, 1.0, 0.0, 1.0, 0.0, 1.0, 0.0, 1.0, 0.0, 0.0, 0.0, 0.0, 0.0, 0.0, 0.0, 0.0, 0.5, 0.0, 0.0, 0.0, 0.0, 0.0, 0.5, 0.0, 0.0, 0.0, 0.0, 0.0, 0.0, 0.0, 0.0, 0.0, 1.0, 0.5, 1.0, 0.0, 1.0, 0.0, 1.0, 0.5, 0.0, 0.0, 0.0, 0.0, 0.0, 0.0, 0.0, 0.0, 1.0, 0.5, 1.0, 0.0, 1.0, 0.0, 1.0, 0.5, 1.0, 1.0, 1.0, 1.0, 1.0, 1.0, 1.0, 1.0, 1.0, 0.0, 1.0, 0.5, 1.0, 0.5, 1.0, 0.0, 0.0, 0.0, 0.0, 0.0, 0.0, 0.0, 0.0, 0.0, 0.0, 0.0, 0.0, 0.0, 0.0, 0.0, 0.0, 0.0, 0.0, 0.5, 0.0, 1.0, 0.0, 1.0, 0.0, 0.5, 0.0, 0.0, 0.0, 0.0, 0.0, 0.0, 0.0, 0.0, 0.0, 0.0, 0.0, 0.0, 0.0, 0.0, 0.0, 0.0, 0.0, 0.0, 0.5, 0.0, 0.5, 0.0, 0.0, 0.0, 0.0, 0.0, 0.0, 0.0, 0.0, 0.0, 0.0, 0.0, 0.0, 0.0, 0.0, 0.0, 0.0, 0.0, 0.0, 0.0, 0.0, 0.0, 0.0, 0.0, 0.0, 0.0, 0.0, 0.0, 0.0, 1.0, 0.0, 0.5, 0.0, 0.5, 0.0, 1.0, 0.0, 0.0, 0.0, 0.5, 0.0, 0.5, 0.0, 0.0, 0.5, 1.0, 1.0, 1.0, 1.0, 1.0, 0.5, 1.0, 0.0, 0.0, 0.0, 0.0, 0.0, 0.0, 0.0, 0.0, 0.0, 0.5, 0.0, 0.0, 0.0, 0.0, 0.0, 0.5, 0.0, 0.0, 0.0, 0.0, 0.0, 0.0, 0.0, 0.0, 0.0, 1.0, 0.0, 1.0, 0.0, 1.0, 0.0, 1.0, 0.0, 1.0, 0.0, 1.0, 1.0, 1.0, 0.5, 1.0, 0.5, 1.0, 1.0, 1.0, 0.0, 0.0, 0.0, 0.0, 0.0, 0.0, 0.0, 0.0, 0.0, 1.0, 0.0, 1.0, 0.0, 1.0, 0.0, 1.0, 1.0, 0.0, 0.5, 0.0, 0.5, 0.0, 1.0, 0.0, 1.0, 0.5, 1.0, 0.5, 1.0, 0.5, 1.0, 0.5, 0.0, 0.0, 0.0, 0.0, 0.0, 0.0, 0.0, 0.0, 0.0, 1.0, 0.0, 0.5, 0.0, 0.5, 0.0, 1.0, 0.0, 0.0, 0.0, 0.0, 0.0, 0.0, 0.0, 0.0, 0.0, 0.0, 0.0, 0.0, 0.0, 0.0, 0.0, 0.0, 1.0, 1.0, 0.5, 1.0, 0.5, 1.0, 1.0, 1.0, 0.0, 0.0, 0.0, 0.0, 0.0, 0.0, 0.0, 0.0, 0.0, 0.0, 0.0, 0.0, 0.0, 0.0, 0.0, 0.0, 0.0, 0.0, 0.0, 0.0, 0.0, 0.0, 0.0, 0.0, 0.0, 0.0, 0.0, 0.0, 0.0, 0.0, 0.0, 0.0, 0.0, 0.0, 0.0, 0.0, 0.0, 0.0, 0.0, 0.0, 0.0, 0.0, 0.0, 0.0, 0.0, 0.0, 0.0, 0.0, 0.5, 0.0, 1.0, 0.0, 1.0, 0.0, 0.5, 0.0, 0.0, 1.0, 0.0, 1.0, 0.0, 1.0, 0.0, 1.0, 0.0, 0.5, 0.0, 0.0, 0.0, 0.0, 0.0, 0.5, 0.0, 0.0, 0.0, 0.0, 0.0, 0.0, 0.0, 0.0, 1.0, 0.0, 1.0, 0.5, 1.0, 0.5, 1.0, 0.0, 1.0, 1.0, 1.0, 1.0, 1.0, 1.0, 1.0, 1.0, 0.0, 0.0, 0.0, 0.0, 0.0, 0.0, 0.0, 0.0, 0.5, 0.0, 0.0, 0.0, 0.0, 0.0, 0.5, 0.0, 0.0, 0.0, 0.0, 0.0, 0.0, 0.0, 0.0, 0.0, 1.0, 0.5, 1.0, 0.0, 1.0, 0.0, 1.0, 0.5, 0.0, 0.0, 0.0, 0.0, 0.0, 0.0, 0.0, 0.0, 0.0, 0.0, 0.0, 0.0, 0.0, 0.0, 0.0, 0.0, 1.0, 1.0, 1.0, 1.0, 1.0, 1.0, 1.0, 1.0, 1.0, 0.5, 1.0, 0.5, 1.0, 0.5, 1.0, 0.5, 0.0, 0.0, 0.0, 0.0, 0.0, 0.0, 0.0, 0.0, 1.0, 1.0, 1.0, 1.0, 1.0, 1.0, 1.0, 1.0, 0.0, 0.0, 0.0, 0.0, 0.0, 0.0, 0.0, 0.0, 0.0, 0.0, 0.0, 0.0, 0.0, 0.0, 0.0, 0.0, 0.0, 0.0, 0.0, 0.0, 0.0, 0.0, 0.0, 0.0, 0.5, 0.0, 1.0, 0.0, 1.0, 0.0, 0.5, 0.0, 1.0, 0.5, 1.0, 0.5, 1.0, 0.5, 1.0, 0.5, 0.0, 0.0, 0.0, 0.0, 0.0, 0.0, 0.0, 0.0, 0.0, 0.0, 0.0, 0.0, 0.0, 0.0, 0.0, 0.0, 0.0, 0.0, 0.0, 0.0, 0.0, 0.0, 0.0, 0.0, 1.0, 0.0, 0.5, 0.0, 0.5, 0.0, 1.0, 0.0, 0.0, 0.0, 0.0, 0.0, 0.0, 0.0, 0.0, 0.0, 0.0, 0.0, 0.0, 0.0, 0.0, 0.0, 0.0, 0.0, 0.0, 1.0, 0.5, 1.0, 0.5, 1.0, 0.0, 1.0, 0.0, 1.0, 0.25, 1.0, 0.5, 1.0, 0.5, 1.0, 0.0, 1.0, 0.0, 1.0, 0.5, 1.0, 0.5, 1.0, 0.0, 1.0, 0.0, 0.0, 0.0, 0.0, 0.0, 0.0, 0.0, 0.0, 0.5, 1.0, 0.0, 1.0, 0.0, 1.0, 0.5, 1.0, 0.5, 1.0, 0.0, 1.0, 0.0, 1.0, 0.5, 1.0, 0.0, 0.0, 0.0, 0.0, 0.0, 0.0, 0.0, 0.0, 0.0, 0.0, 0.0, 0.0, 0.0, 0.0, 0.0, 0.0, 0.0, 1.0, 0.5, 1.0, 0.5, 1.0, 0.0, 1.0, 0.0, 0.0, 0.0, 0.0, 0.0, 0.0, 0.0, 0.0, 0.0, 0.0, 0.0, 0.0, 0.0, 0.0, 0.0, 0.0, 0.0, 1.0, 0.5, 1.0, 0.5, 1.0, 0.0, 1.0, 0.5, 1.0, 0.0, 1.0, 0.0, 1.0, 0.5, 1.0, 0.0, 0.0, 0.0, 0.0, 0.0, 0.0, 0.0, 0.0, 0.0, 0.0, 0.0, 0.0, 0.0, 0.0, 0.0, 0.0, 0.5, 1.0, 0.0, 1.0, 0.0, 1.0, 0.5, 1.0, 0.0, 0.0, 0.0, 0.0, 0.0, 0.0, 0.0, 0.0, 0.0, 0.0, 0.0, 0.0, 0.0, 0.0, 0.0, 0.0, 0.0, 1.0, 0.0, 1.0, 0.0, 1.0, 0.0, 1.0, 0.0, 0.0, 0.0, 0.0, 0.0, 0.0, 0.0, 0.0, 0.25, 1.0, 0.25, 1.0, 0.25, 1.0, 0.25, 1.0, 0.0, 0.0, 0.0, 0.0, 0.0, 0.0, 0.0, 0.0, 0.25, 1.0, 0.5, 1.0, 0.5, 1.0, 0.25, 1.0, 0.0, 1.0, 0.0, 1.0, 0.0, 1.0, 0.0, 1.0, 0.5, 1.0, 0.25, 1.0, 0.25, 1.0, 0.5, 1.0, 0.0, 0.0, 0.0, 0.0, 0.0, 0.0, 0.0, 0.0, 0.0, 1.0, 0.25, 1.0, 0.25, 1.0, 0.0, 1.0, 0.0, 0.0, 0.0, 0.0, 0.0, 0.0, 0.0, 0.0, 0.25, 1.0, 0.25, 1.0, 0.25, 1.0, 0.25, 1.0, 0.25, 1.0, 0.5, 1.0, 0.5, 1.0, 0.25, 1.0, 0.25, 1.0, 0.5, 1.0, 0.5, 1.0, 0.25, 1.0, 0.0, 1.0, 0.25, 1.0, 0.25, 1.0, 0.0, 1.0, 0.0, 0.0, 0.0, 0.0, 0.0, 0.0, 0.0, 0.0, 0.0, 0.0, 0.0, 0.0, 0.0, 0.0, 0.0, 0.0, 0.0, 0.0, 0.0, 0.0, 0.0, 0.0, 0.0, 0.0, 0.0, 0.0, 0.0, 0.0, 0.0, 0.0, 0.0, 0.0, 0.0, 0.0, 0.0, 0.0, 0.0, 0.0, 0.0, 0.0, 0.0, 0.0, 0.0, 0.0, 0.0, 0.0, 0.0, 0.0, 0.0, 0.0, 0.0, 0.0, 0.0, 0.0, 0.0, 0.0, 0.0, 0.0, 0.0, 0.0, 0.0, 0.0, 0.0, 0.0, 0.0, 0.0, 0.0, 0.0, 0.0, 0.0, 0.0, 0.0, 0.0, 0.0, 0.0, 0.0, 0.0, 0.0, 0.0, 0.0, 0.0, 0.0, 0.0, 0.0, 0.0, 0.0, 0.0, 0.0, 0.5, 1.0, 0.5, 1.0, 0.0, 0.0, 0.0, 0.0, 0.0, 0.0, 0.0, 0.0, 0.0, 0.0, 0.0, 0.0, 0.0, 0.0, 0.0, 0.0, 0.0, 0.0, 0.0, 0.0, 0.5, 1.0, 0.5, 1.0, 0.5, 1.0, 0.5, 1.0, 0.5, 1.0, 0.5, 1.0, 0.5, 1.0, 0.5, 1.0, 0.0, 0.0, 0.0, 0.0, 0.0, 0.0, 0.0, 0.0, 0.0, 0.0, 0.5, 1.0, 0.5, 1.0, 0.5, 1.0, 0.5, 1.0, 0.5, 1.0, 0.5, 1.0, 0.5, 1.0, 0.5, 1.0, 0.5, 1.0, 0.5, 1.0, 0.0, 0.0, 0.0, 0.0, 0.0, 0.0, 0.0, 0.0, 0.0, 0.0, 0.5, 1.0, 0.5, 1.0, 0.0, 1.0, 0.0, 1.0, 0.5, 1.0, 0.5, 1.0, 0.5, 1.0, 0.5, 1.0, 0.5, 1.0, 0.5, 1.0, 0.5, 1.0, 0.5, 1.0, 0.5, 1.0, 0.5, 1.0, 0.5, 1.0, 0.5, 1.0, 0.5, 1.0, 0.5, 1.0, 0.5, 1.0, 0.5, 1.0, 0.0, 1.0, 0.0, 1.0, 0.5, 1.0, 0.5, 1.0, 0.0, 0.0, 0.0, 0.0, 0.0, 0.0, 0.0, 0.0, 0.5, 1.0, 0.5, 1.0, 0.5, 1.0, 0.5, 1.0, 0.0, 1.0, 0.0, 1.0, 0.5, 1.0, 0.5, 1.0, 0.0, 1.0, 0.25, 1.0, 0.25, 1.0, 0.0, 1.0, 0.25, 1.0, 0.5, 1.0, 0.5, 1.0, 0.25, 1.0, 0.0, 0.0, 0.0, 0.0, 0.0, 0.0, 0.0, 0.0, 0.25, 1.0, 0.25, 1.0, 0.25, 1.0, 0.25, 1.0, 0.25, 1.0, 0.25, 1.0, 0.25, 1.0, 0.25, 1.0, 0.25, 1.0, 0.25, 1.0, 0.25, 1.0, 0.25, 1.0, 0.25, 1.0, 0.25, 1.0, 0.25, 1.0, 0.25, 1.0, 0.25, 1.0, 0.25, 1.0, 0.25, 1.0, 0.25, 1.0, 0.5, 1.0, 0.5, 1.0, 0.0, 1.0, 0.0, 1.0, 0.0, 0.0, 0.0, 0.0, 0.0, 1.0, 0.5, 1.0, 0.0, 0.0, 0.0, 0.0, 0.0, 0.0, 0.0, 0.0, 0.5, 1.0, 0.5, 1.0, 0.5, 1.0, 0.5, 1.0, 0.5, 1.0, 0.0, 0.0, 0.0, 0.0, 0.5, 1.0, 0.0, 0.0, 0.0, 0.0, 0.0, 0.0, 0.0, 0.0, 0.0, 0.0, 0.0, 0.0, 0.0, 0.0, 0.0, 0.0, 0.0, 0.0, 0.0, 1.0, 0.0, 1.0])
me_plane_001.materials.append(mat_material_001)
me_plane_001.use_remesh_fix_poles = True
me_plane_001.use_remesh_preserve_attributes = False
me_plane_001.update()
me_cube_003 = bpy.data.meshes.new('Cube.003')
me_cube_003.from_pydata([(-1.0, 1.029, -0.3271), (-1.0, 1.029, 0.3271), (-1.0, 10.68, -0.3271), (-1.0, 10.68, 0.3271), (1.0, 1.029, -0.3271), (1.0, 1.029, 0.3271), (1.0, 10.68, -0.3271), (1.0, 10.68, 0.3271), (-1.0, 6.644, 0.7499), (-1.0, 6.644, 1.404), (1.0, 6.644, 0.7499), (1.0, 6.644, 1.404), (-1.0, 4.231, 0.603), (1.0, 4.231, 1.257), (-1.0, 4.231, 1.257), (1.0, 4.231, 0.603), (-1.0, 9.058, 1.257), (1.0, 9.058, 0.603), (-1.0, 9.058, 0.603), (1.0, 9.058, 1.257), (0.5956, 1.344, -0.07327), (1.006, 1.024, 0.3231), (8.111, 5.149, -4.791), (8.521, 4.829, -4.395), (0.5956, -0.213, -1.329), (1.006, -0.5327, -0.9324), (8.111, 3.592, -6.047), (8.521, 3.272, -5.65), (5.643, 3.031, -2.165), (6.053, 2.711, -1.768), (5.643, 1.474, -3.42), (6.053, 1.154, -3.024), (3.672, 2.151, -1.074), (4.082, 0.2746, -1.933), (4.082, 1.831, -0.6778), (3.672, 0.5943, -2.33), (7.84, 3.734, -3.037), (7.429, 2.497, -4.689), (7.429, 4.054, -3.433), (7.84, 2.177, -4.292), (-0.5956, -0.213, -1.329), (-1.006, -0.5327, -0.9324), (-8.111, 3.592, -6.047), (-8.521, 3.272, -5.65), (-0.5956, 1.344, -0.07327), (-1.006, 1.024, 0.3231), (-8.111, 5.149, -4.791), (-8.521, 4.829, -4.395), (-5.643, 1.474, -3.42), (-6.053, 1.154, -3.024), (-5.643, 3.031, -2.165), (-6.053, 2.711, -1.768), (-3.672, 0.5943, -2.33), (-4.082, 1.831, -0.6778), (-4.082, 0.2746, -1.933), (-3.672, 2.151, -1.074), (-7.84, 2.177, -4.292), (-7.429, 4.054, -3.433), (-7.429, 2.497, -4.689), (-7.84, 3.734, -3.037), (1.0, 0.1018, -1.075), (1.0, -0.5376, -0.9364), (1.0, -1.943, -10.51), (1.0, -2.582, -10.37), (-1.0, 0.1018, -1.075), (-1.0, -0.5376, -0.9364), (-1.0, -1.943, -10.51), (-1.0, -2.582, -10.37), (1.0, -2.14, -6.335), (1.0, -2.779, -6.196), (-1.0, -2.14, -6.335), (-1.0, -2.779, -6.196), (1.0, -1.485, -4.007), (-1.0, -2.125, -3.868), (1.0, -2.125, -3.868), (-1.0, -1.485, -4.007), (1.0, -3.147, -8.586), (-1.0, -2.508, -8.725), (1.0, -2.508, -8.725), (-1.0, -3.147, -8.586)], [], [(18, 16, 3, 2), (2, 3, 7, 6), (15, 13, 5, 4), (4, 5, 1, 0), (12, 15, 4, 0), (13, 14, 1, 5), (19, 16, 9, 11), (18, 17, 10, 8), (17, 19, 11, 10), (12, 14, 9, 8), (0, 1, 14, 12), (11, 9, 14, 13), (8, 10, 15, 12), (10, 11, 13, 15), (6, 7, 19, 17), (2, 6, 17, 18), (7, 3, 16, 19), (8, 9, 16, 18), (38, 36, 23, 22), (22, 23, 27, 26), (35, 33, 25, 24), (24, 25, 21, 20), (32, 35, 24, 20), (33, 34, 21, 25), (39, 36, 29, 31), (38, 37, 30, 28), (37, 39, 31, 30), (32, 34, 29, 28), (20, 21, 34, 32), (31, 29, 34, 33), (28, 30, 35, 32), (30, 31, 33, 35), (26, 27, 39, 37), (22, 26, 37, 38), (27, 23, 36, 39), (28, 29, 36, 38), (58, 56, 43, 42), (42, 43, 47, 46), (55, 53, 45, 44), (44, 45, 41, 40), (52, 55, 44, 40), (53, 54, 41, 45), (59, 56, 49, 51), (58, 57, 50, 48), (57, 59, 51, 50), (52, 54, 49, 48), (40, 41, 54, 52), (51, 49, 54, 53), (48, 50, 55, 52), (50, 51, 53, 55), (46, 47, 59, 57), (42, 46, 57, 58), (47, 43, 56, 59), (48, 49, 56, 58), (78, 76, 63, 62), (62, 63, 67, 66), (75, 73, 65, 64), (64, 65, 61, 60), (72, 75, 64, 60), (73, 74, 61, 65), (79, 76, 69, 71), (78, 77, 70, 68), (77, 79, 71, 70), (72, 74, 69, 68), (60, 61, 74, 72), (71, 69, 74, 73), (68, 70, 75, 72), (70, 71, 73, 75), (66, 67, 79, 77), (62, 66, 77, 78), (67, 63, 76, 79), (68, 69, 76, 78)])
_uv = me_cube_003.uv_layers.new(name='UVMap')
_uv.uv.foreach_set('vector', [0.375, 0.1875, 0.625, 0.1875, 0.625, 0.25, 0.375, 0.25, 0.375, 0.25, 0.625, 0.25, 0.625, 0.5, 0.375, 0.5, 0.375, 0.6875, 0.625, 0.6875, 0.625, 0.75, 0.375, 0.75, 0.375, 0.75, 0.625, 0.75, 0.625, 1.0, 0.375, 1.0, 0.125, 0.6875, 0.375, 0.6875, 0.375, 0.75, 0.125, 0.75, 0.625, 0.6875, 0.875, 0.6875, 0.875, 0.75, 0.625, 0.75, 0.625, 0.5625, 0.875, 0.5625, 0.875, 0.625, 0.625, 0.625, 0.125, 0.5625, 0.375, 0.5625, 0.375, 0.625, 0.125, 0.625, 0.375, 0.5625, 0.625, 0.5625, 0.625, 0.625, 0.375, 0.625, 0.375, 0.0625, 0.625, 0.0625, 0.625, 0.125, 0.375, 0.125, 0.375, 0.0, 0.625, 0.0, 0.625, 0.0625, 0.375, 0.0625, 0.625, 0.625, 0.875, 0.625, 0.875, 0.6875, 0.625, 0.6875, 0.125, 0.625, 0.375, 0.625, 0.375, 0.6875, 0.125, 0.6875, 0.375, 0.625, 0.625, 0.625, 0.625, 0.6875, 0.375, 0.6875, 0.375, 0.5, 0.625, 0.5, 0.625, 0.5625, 0.375, 0.5625, 0.125, 0.5, 0.375, 0.5, 0.375, 0.5625, 0.125, 0.5625, 0.625, 0.5, 0.875, 0.5, 0.875, 0.5625, 0.625, 0.5625, 0.375, 0.125, 0.625, 0.125, 0.625, 0.1875, 0.375, 0.1875, 0.375, 0.1875, 0.625, 0.1875, 0.625, 0.25, 0.375, 0.25, 0.375, 0.25, 0.625, 0.25, 0.625, 0.5, 0.375, 0.5, 0.375, 0.6875, 0.625, 0.6875, 0.625, 0.75, 0.375, 0.75, 0.375, 0.75, 0.625, 0.75, 0.625, 1.0, 0.375, 1.0, 0.125, 0.6875, 0.375, 0.6875, 0.375, 0.75, 0.125, 0.75, 0.625, 0.6875, 0.875, 0.6875, 0.875, 0.75, 0.625, 0.75, 0.625, 0.5625, 0.875, 0.5625, 0.875, 0.625, 0.625, 0.625, 0.125, 0.5625, 0.375, 0.5625, 0.375, 0.625, 0.125, 0.625, 0.375, 0.5625, 0.625, 0.5625, 0.625, 0.625, 0.375, 0.625, 0.375, 0.0625, 0.625, 0.0625, 0.625, 0.125, 0.375, 0.125, 0.375, 0.0, 0.625, 0.0, 0.625, 0.0625, 0.375, 0.0625, 0.625, 0.625, 0.875, 0.625, 0.875, 0.6875, 0.625, 0.6875, 0.125, 0.625, 0.375, 0.625, 0.375, 0.6875, 0.125, 0.6875, 0.375, 0.625, 0.625, 0.625, 0.625, 0.6875, 0.375, 0.6875, 0.375, 0.5, 0.625, 0.5, 0.625, 0.5625, 0.375, 0.5625, 0.125, 0.5, 0.375, 0.5, 0.375, 0.5625, 0.125, 0.5625, 0.625, 0.5, 0.875, 0.5, 0.875, 0.5625, 0.625, 0.5625, 0.375, 0.125, 0.625, 0.125, 0.625, 0.1875, 0.375, 0.1875, 0.375, 0.1875, 0.625, 0.1875, 0.625, 0.25, 0.375, 0.25, 0.375, 0.25, 0.625, 0.25, 0.625, 0.5, 0.375, 0.5, 0.375, 0.6875, 0.625, 0.6875, 0.625, 0.75, 0.375, 0.75, 0.375, 0.75, 0.625, 0.75, 0.625, 1.0, 0.375, 1.0, 0.125, 0.6875, 0.375, 0.6875, 0.375, 0.75, 0.125, 0.75, 0.625, 0.6875, 0.875, 0.6875, 0.875, 0.75, 0.625, 0.75, 0.625, 0.5625, 0.875, 0.5625, 0.875, 0.625, 0.625, 0.625, 0.125, 0.5625, 0.375, 0.5625, 0.375, 0.625, 0.125, 0.625, 0.375, 0.5625, 0.625, 0.5625, 0.625, 0.625, 0.375, 0.625, 0.375, 0.0625, 0.625, 0.0625, 0.625, 0.125, 0.375, 0.125, 0.375, 0.0, 0.625, 0.0, 0.625, 0.0625, 0.375, 0.0625, 0.625, 0.625, 0.875, 0.625, 0.875, 0.6875, 0.625, 0.6875, 0.125, 0.625, 0.375, 0.625, 0.375, 0.6875, 0.125, 0.6875, 0.375, 0.625, 0.625, 0.625, 0.625, 0.6875, 0.375, 0.6875, 0.375, 0.5, 0.625, 0.5, 0.625, 0.5625, 0.375, 0.5625, 0.125, 0.5, 0.375, 0.5, 0.375, 0.5625, 0.125, 0.5625, 0.625, 0.5, 0.875, 0.5, 0.875, 0.5625, 0.625, 0.5625, 0.375, 0.125, 0.625, 0.125, 0.625, 0.1875, 0.375, 0.1875, 0.375, 0.1875, 0.625, 0.1875, 0.625, 0.25, 0.375, 0.25, 0.375, 0.25, 0.625, 0.25, 0.625, 0.5, 0.375, 0.5, 0.375, 0.6875, 0.625, 0.6875, 0.625, 0.75, 0.375, 0.75, 0.375, 0.75, 0.625, 0.75, 0.625, 1.0, 0.375, 1.0, 0.125, 0.6875, 0.375, 0.6875, 0.375, 0.75, 0.125, 0.75, 0.625, 0.6875, 0.875, 0.6875, 0.875, 0.75, 0.625, 0.75, 0.625, 0.5625, 0.875, 0.5625, 0.875, 0.625, 0.625, 0.625, 0.125, 0.5625, 0.375, 0.5625, 0.375, 0.625, 0.125, 0.625, 0.375, 0.5625, 0.625, 0.5625, 0.625, 0.625, 0.375, 0.625, 0.375, 0.0625, 0.625, 0.0625, 0.625, 0.125, 0.375, 0.125, 0.375, 0.0, 0.625, 0.0, 0.625, 0.0625, 0.375, 0.0625, 0.625, 0.625, 0.875, 0.625, 0.875, 0.6875, 0.625, 0.6875, 0.125, 0.625, 0.375, 0.625, 0.375, 0.6875, 0.125, 0.6875, 0.375, 0.625, 0.625, 0.625, 0.625, 0.6875, 0.375, 0.6875, 0.375, 0.5, 0.625, 0.5, 0.625, 0.5625, 0.375, 0.5625, 0.125, 0.5, 0.375, 0.5, 0.375, 0.5625, 0.125, 0.5625, 0.625, 0.5, 0.875, 0.5, 0.875, 0.5625, 0.625, 0.5625, 0.375, 0.125, 0.625, 0.125, 0.625, 0.1875, 0.375, 0.1875])
me_cube_003.materials.append(mat_roof)
me_cube_003.use_remesh_fix_poles = True
me_cube_003.use_remesh_preserve_attributes = False
me_cube_003.update()
me_cube_007 = bpy.data.meshes.new('Cube.007')
me_cube_007.from_pydata([(-1.0, 1.029, -0.3271), (-1.0, 1.029, 0.3271), (-1.0, 10.68, -0.3271), (-1.0, 10.68, 0.3271), (1.0, 1.029, -0.3271), (1.0, 1.029, 0.3271), (1.0, 10.68, -0.3271), (1.0, 10.68, 0.3271), (-1.0, 6.644, 0.7499), (-1.0, 6.644, 1.404), (1.0, 6.644, 0.7499), (1.0, 6.644, 1.404), (-1.0, 4.231, 0.603), (1.0, 4.231, 1.257), (-1.0, 4.231, 1.257), (1.0, 4.231, 0.603), (-1.0, 9.058, 1.257), (1.0, 9.058, 0.603), (-1.0, 9.058, 0.603), (1.0, 9.058, 1.257), (-0.5956, -0.213, -1.329), (-1.006, -0.5327, -0.9324), (-8.111, 3.592, -6.047), (-8.521, 3.272, -5.65), (-0.5956, 1.344, -0.07327), (-1.006, 1.024, 0.3231), (-8.111, 5.149, -4.791), (-8.521, 4.829, -4.395), (-5.643, 1.474, -3.42), (-6.053, 1.154, -3.024), (-5.643, 3.031, -2.165), (-6.053, 2.711, -1.768), (-3.672, 0.5943, -2.33), (-4.082, 1.831, -0.6778), (-4.082, 0.2746, -1.933), (-3.672, 2.151, -1.074), (-7.84, 2.177, -4.292), (-7.429, 4.054, -3.433), (-7.429, 2.497, -4.689), (-7.84, 3.734, -3.037), (1.0, 0.1018, -1.075), (1.0, -0.5376, -0.9364), (1.0, -1.943, -10.51), (1.0, -2.582, -10.37), (-1.0, 0.1018, -1.075), (-1.0, -0.5376, -0.9364), (-1.0, -1.943, -10.51), (-1.0, -2.582, -10.37), (1.0, -2.14, -6.335), (1.0, -2.779, -6.196), (-1.0, -2.14, -6.335), (-1.0, -2.779, -6.196), (1.0, -1.485, -4.007), (-1.0, -2.125, -3.868), (1.0, -2.125, -3.868), (-1.0, -1.485, -4.007), (1.0, -3.147, -8.586), (-1.0, -2.508, -8.725), (1.0, -2.508, -8.725), (-1.0, -3.147, -8.586), (0.5956, 1.344, -0.07327), (1.006, 1.024, 0.3231), (8.111, 5.149, -4.791), (8.521, 4.829, -4.395), (0.5956, -0.213, -1.329), (1.006, -0.5327, -0.9324), (8.111, 3.592, -6.047), (8.521, 3.272, -5.65), (5.643, 3.031, -2.165), (6.053, 2.711, -1.768), (5.643, 1.474, -3.42), (6.053, 1.154, -3.024), (3.672, 2.151, -1.074), (4.082, 0.2746, -1.933), (4.082, 1.831, -0.6778), (3.672, 0.5943, -2.33), (7.84, 3.734, -3.037), (7.429, 2.497, -4.689), (7.429, 4.054, -3.433), (7.84, 2.177, -4.292)], [], [(18, 16, 3, 2), (2, 3, 7, 6), (15, 13, 5, 4), (4, 5, 1, 0), (12, 15, 4, 0), (13, 14, 1, 5), (19, 16, 9, 11), (18, 17, 10, 8), (17, 19, 11, 10), (12, 14, 9, 8), (0, 1, 14, 12), (11, 9, 14, 13), (8, 10, 15, 12), (10, 11, 13, 15), (6, 7, 19, 17), (2, 6, 17, 18), (7, 3, 16, 19), (8, 9, 16, 18), (38, 36, 23, 22), (22, 23, 27, 26), (35, 33, 25, 24), (24, 25, 21, 20), (32, 35, 24, 20), (33, 34, 21, 25), (39, 36, 29, 31), (38, 37, 30, 28), (37, 39, 31, 30), (32, 34, 29, 28), (20, 21, 34, 32), (31, 29, 34, 33), (28, 30, 35, 32), (30, 31, 33, 35), (26, 27, 39, 37), (22, 26, 37, 38), (27, 23, 36, 39), (28, 29, 36, 38), (58, 56, 43, 42), (42, 43, 47, 46), (55, 53, 45, 44), (44, 45, 41, 40), (52, 55, 44, 40), (53, 54, 41, 45), (59, 56, 49, 51), (58, 57, 50, 48), (57, 59, 51, 50), (52, 54, 49, 48), (40, 41, 54, 52), (51, 49, 54, 53), (48, 50, 55, 52), (50, 51, 53, 55), (46, 47, 59, 57), (42, 46, 57, 58), (47, 43, 56, 59), (48, 49, 56, 58), (78, 76, 63, 62), (62, 63, 67, 66), (75, 73, 65, 64), (64, 65, 61, 60), (72, 75, 64, 60), (73, 74, 61, 65), (79, 76, 69, 71), (78, 77, 70, 68), (77, 79, 71, 70), (72, 74, 69, 68), (60, 61, 74, 72), (71, 69, 74, 73), (68, 70, 75, 72), (70, 71, 73, 75), (66, 67, 79, 77), (62, 66, 77, 78), (67, 63, 76, 79), (68, 69, 76, 78)])
_uv = me_cube_007.uv_layers.new(name='UVMap')
_uv.uv.foreach_set('vector', [0.375, 0.1875, 0.625, 0.1875, 0.625, 0.25, 0.375, 0.25, 0.375, 0.25, 0.625, 0.25, 0.625, 0.5, 0.375, 0.5, 0.375, 0.6875, 0.625, 0.6875, 0.625, 0.75, 0.375, 0.75, 0.375, 0.75, 0.625, 0.75, 0.625, 1.0, 0.375, 1.0, 0.125, 0.6875, 0.375, 0.6875, 0.375, 0.75, 0.125, 0.75, 0.625, 0.6875, 0.875, 0.6875, 0.875, 0.75, 0.625, 0.75, 0.625, 0.5625, 0.875, 0.5625, 0.875, 0.625, 0.625, 0.625, 0.125, 0.5625, 0.375, 0.5625, 0.375, 0.625, 0.125, 0.625, 0.375, 0.5625, 0.625, 0.5625, 0.625, 0.625, 0.375, 0.625, 0.375, 0.0625, 0.625, 0.0625, 0.625, 0.125, 0.375, 0.125, 0.375, 0.0, 0.625, 0.0, 0.625, 0.0625, 0.375, 0.0625, 0.625, 0.625, 0.875, 0.625, 0.875, 0.6875, 0.625, 0.6875, 0.125, 0.625, 0.375, 0.625, 0.375, 0.6875, 0.125, 0.6875, 0.375, 0.625, 0.625, 0.625, 0.625, 0.6875, 0.375, 0.6875, 0.375, 0.5, 0.625, 0.5, 0.625, 0.5625, 0.375, 0.5625, 0.125, 0.5, 0.375, 0.5, 0.375, 0.5625, 0.125, 0.5625, 0.625, 0.5, 0.875, 0.5, 0.875, 0.5625, 0.625, 0.5625, 0.375, 0.125, 0.625, 0.125, 0.625, 0.1875, 0.375, 0.1875, 0.375, 0.1875, 0.625, 0.1875, 0.625, 0.25, 0.375, 0.25, 0.375, 0.25, 0.625, 0.25, 0.625, 0.5, 0.375, 0.5, 0.375, 0.6875, 0.625, 0.6875, 0.625, 0.75, 0.375, 0.75, 0.375, 0.75, 0.625, 0.75, 0.625, 1.0, 0.375, 1.0, 0.125, 0.6875, 0.375, 0.6875, 0.375, 0.75, 0.125, 0.75, 0.625, 0.6875, 0.875, 0.6875, 0.875, 0.75, 0.625, 0.75, 0.625, 0.5625, 0.875, 0.5625, 0.875, 0.625, 0.625, 0.625, 0.125, 0.5625, 0.375, 0.5625, 0.375, 0.625, 0.125, 0.625, 0.375, 0.5625, 0.625, 0.5625, 0.625, 0.625, 0.375, 0.625, 0.375, 0.0625, 0.625, 0.0625, 0.625, 0.125, 0.375, 0.125, 0.375, 0.0, 0.625, 0.0, 0.625, 0.0625, 0.375, 0.0625, 0.625, 0.625, 0.875, 0.625, 0.875, 0.6875, 0.625, 0.6875, 0.125, 0.625, 0.375, 0.625, 0.375, 0.6875, 0.125, 0.6875, 0.375, 0.625, 0.625, 0.625, 0.625, 0.6875, 0.375, 0.6875, 0.375, 0.5, 0.625, 0.5, 0.625, 0.5625, 0.375, 0.5625, 0.125, 0.5, 0.375, 0.5, 0.375, 0.5625, 0.125, 0.5625, 0.625, 0.5, 0.875, 0.5, 0.875, 0.5625, 0.625, 0.5625, 0.375, 0.125, 0.625, 0.125, 0.625, 0.1875, 0.375, 0.1875, 0.375, 0.1875, 0.625, 0.1875, 0.625, 0.25, 0.375, 0.25, 0.375, 0.25, 0.625, 0.25, 0.625, 0.5, 0.375, 0.5, 0.375, 0.6875, 0.625, 0.6875, 0.625, 0.75, 0.375, 0.75, 0.375, 0.75, 0.625, 0.75, 0.625, 1.0, 0.375, 1.0, 0.125, 0.6875, 0.375, 0.6875, 0.375, 0.75, 0.125, 0.75, 0.625, 0.6875, 0.875, 0.6875, 0.875, 0.75, 0.625, 0.75, 0.625, 0.5625, 0.875, 0.5625, 0.875, 0.625, 0.625, 0.625, 0.125, 0.5625, 0.375, 0.5625, 0.375, 0.625, 0.125, 0.625, 0.375, 0.5625, 0.625, 0.5625, 0.625, 0.625, 0.375, 0.625, 0.375, 0.0625, 0.625, 0.0625, 0.625, 0.125, 0.375, 0.125, 0.375, 0.0, 0.625, 0.0, 0.625, 0.0625, 0.375, 0.0625, 0.625, 0.625, 0.875, 0.625, 0.875, 0.6875, 0.625, 0.6875, 0.125, 0.625, 0.375, 0.625, 0.375, 0.6875, 0.125, 0.6875, 0.375, 0.625, 0.625, 0.625, 0.625, 0.6875, 0.375, 0.6875, 0.375, 0.5, 0.625, 0.5, 0.625, 0.5625, 0.375, 0.5625, 0.125, 0.5, 0.375, 0.5, 0.375, 0.5625, 0.125, 0.5625, 0.625, 0.5, 0.875, 0.5, 0.875, 0.5625, 0.625, 0.5625, 0.375, 0.125, 0.625, 0.125, 0.625, 0.1875, 0.375, 0.1875, 0.375, 0.1875, 0.625, 0.1875, 0.625, 0.25, 0.375, 0.25, 0.375, 0.25, 0.625, 0.25, 0.625, 0.5, 0.375, 0.5, 0.375, 0.6875, 0.625, 0.6875, 0.625, 0.75, 0.375, 0.75, 0.375, 0.75, 0.625, 0.75, 0.625, 1.0, 0.375, 1.0, 0.125, 0.6875, 0.375, 0.6875, 0.375, 0.75, 0.125, 0.75, 0.625, 0.6875, 0.875, 0.6875, 0.875, 0.75, 0.625, 0.75, 0.625, 0.5625, 0.875, 0.5625, 0.875, 0.625, 0.625, 0.625, 0.125, 0.5625, 0.375, 0.5625, 0.375, 0.625, 0.125, 0.625, 0.375, 0.5625, 0.625, 0.5625, 0.625, 0.625, 0.375, 0.625, 0.375, 0.0625, 0.625, 0.0625, 0.625, 0.125, 0.375, 0.125, 0.375, 0.0, 0.625, 0.0, 0.625, 0.0625, 0.375, 0.0625, 0.625, 0.625, 0.875, 0.625, 0.875, 0.6875, 0.625, 0.6875, 0.125, 0.625, 0.375, 0.625, 0.375, 0.6875, 0.125, 0.6875, 0.375, 0.625, 0.625, 0.625, 0.625, 0.6875, 0.375, 0.6875, 0.375, 0.5, 0.625, 0.5, 0.625, 0.5625, 0.375, 0.5625, 0.125, 0.5, 0.375, 0.5, 0.375, 0.5625, 0.125, 0.5625, 0.625, 0.5, 0.875, 0.5, 0.875, 0.5625, 0.625, 0.5625, 0.375, 0.125, 0.625, 0.125, 0.625, 0.1875, 0.375, 0.1875])
me_cube_007.materials.append(mat_roof)
me_cube_007.use_remesh_fix_poles = True
me_cube_007.use_remesh_preserve_attributes = False
me_cube_007.update()
me_cube_010 = bpy.data.meshes.new('Cube.010')
me_cube_010.from_pydata([(-1.0, 1.029, -0.3271), (-1.0, 1.029, 0.3271), (-1.0, 10.68, -0.3271), (-1.0, 10.68, 0.3271), (1.0, 1.029, -0.3271), (1.0, 1.029, 0.3271), (1.0, 10.68, -0.3271), (1.0, 10.68, 0.3271), (-1.0, 6.644, 0.7499), (-1.0, 6.644, 1.404), (1.0, 6.644, 0.7499), (1.0, 6.644, 1.404), (-1.0, 4.231, 0.603), (1.0, 4.231, 1.257), (-1.0, 4.231, 1.257), (1.0, 4.231, 0.603), (-1.0, 9.058, 1.257), (1.0, 9.058, 0.603), (-1.0, 9.058, 0.603), (1.0, 9.058, 1.257), (0.5956, 1.344, -0.07327), (1.006, 1.024, 0.3231), (8.111, 5.149, -4.791), (8.521, 4.829, -4.395), (0.5956, -0.213, -1.329), (1.006, -0.5327, -0.9324), (8.111, 3.592, -6.047), (8.521, 3.272, -5.65), (5.643, 3.031, -2.165), (6.053, 2.711, -1.768), (5.643, 1.474, -3.42), (6.053, 1.154, -3.024), (3.672, 2.151, -1.074), (4.082, 0.2746, -1.933), (4.082, 1.831, -0.6778), (3.672, 0.5943, -2.33), (7.84, 3.734, -3.037), (7.429, 2.497, -4.689), (7.429, 4.054, -3.433), (7.84, 2.177, -4.292), (-0.5956, -0.213, -1.329), (-1.006, -0.5327, -0.9324), (-8.111, 3.592, -6.047), (-8.521, 3.272, -5.65), (-0.5956, 1.344, -0.07327), (-1.006, 1.024, 0.3231), (-8.111, 5.149, -4.791), (-8.521, 4.829, -4.395), (-5.643, 1.474, -3.42), (-6.053, 1.154, -3.024), (-5.643, 3.031, -2.165), (-6.053, 2.711, -1.768), (-3.672, 0.5943, -2.33), (-4.082, 1.831, -0.6778), (-4.082, 0.2746, -1.933), (-3.672, 2.151, -1.074), (-7.84, 2.177, -4.292), (-7.429, 4.054, -3.433), (-7.429, 2.497, -4.689), (-7.84, 3.734, -3.037), (1.0, 0.1018, -1.075), (1.0, -0.5376, -0.9364), (1.0, -1.943, -10.51), (1.0, -2.582, -10.37), (-1.0, 0.1018, -1.075), (-1.0, -0.5376, -0.9364), (-1.0, -1.943, -10.51), (-1.0, -2.582, -10.37), (1.0, -2.14, -6.335), (1.0, -2.779, -6.196), (-1.0, -2.14, -6.335), (-1.0, -2.779, -6.196), (1.0, -1.485, -4.007), (-1.0, -2.125, -3.868), (1.0, -2.125, -3.868), (-1.0, -1.485, -4.007), (1.0, -3.147, -8.586), (-1.0, -2.508, -8.725), (1.0, -2.508, -8.725), (-1.0, -3.147, -8.586)], [], [(18, 16, 3, 2), (2, 3, 7, 6), (15, 13, 5, 4), (4, 5, 1, 0), (12, 15, 4, 0), (13, 14, 1, 5), (19, 16, 9, 11), (18, 17, 10, 8), (17, 19, 11, 10), (12, 14, 9, 8), (0, 1, 14, 12), (11, 9, 14, 13), (8, 10, 15, 12), (10, 11, 13, 15), (6, 7, 19, 17), (2, 6, 17, 18), (7, 3, 16, 19), (8, 9, 16, 18), (38, 36, 23, 22), (22, 23, 27, 26), (35, 33, 25, 24), (24, 25, 21, 20), (32, 35, 24, 20), (33, 34, 21, 25), (39, 36, 29, 31), (38, 37, 30, 28), (37, 39, 31, 30), (32, 34, 29, 28), (20, 21, 34, 32), (31, 29, 34, 33), (28, 30, 35, 32), (30, 31, 33, 35), (26, 27, 39, 37), (22, 26, 37, 38), (27, 23, 36, 39), (28, 29, 36, 38), (58, 56, 43, 42), (42, 43, 47, 46), (55, 53, 45, 44), (44, 45, 41, 40), (52, 55, 44, 40), (53, 54, 41, 45), (59, 56, 49, 51), (58, 57, 50, 48), (57, 59, 51, 50), (52, 54, 49, 48), (40, 41, 54, 52), (51, 49, 54, 53), (48, 50, 55, 52), (50, 51, 53, 55), (46, 47, 59, 57), (42, 46, 57, 58), (47, 43, 56, 59), (48, 49, 56, 58), (78, 76, 63, 62), (62, 63, 67, 66), (75, 73, 65, 64), (64, 65, 61, 60), (72, 75, 64, 60), (73, 74, 61, 65), (79, 76, 69, 71), (78, 77, 70, 68), (77, 79, 71, 70), (72, 74, 69, 68), (60, 61, 74, 72), (71, 69, 74, 73), (68, 70, 75, 72), (70, 71, 73, 75), (66, 67, 79, 77), (62, 66, 77, 78), (67, 63, 76, 79), (68, 69, 76, 78)])
_uv = me_cube_010.uv_layers.new(name='UVMap')
_uv.uv.foreach_set('vector', [0.375, 0.1875, 0.625, 0.1875, 0.625, 0.25, 0.375, 0.25, 0.375, 0.25, 0.625, 0.25, 0.625, 0.5, 0.375, 0.5, 0.375, 0.6875, 0.625, 0.6875, 0.625, 0.75, 0.375, 0.75, 0.375, 0.75, 0.625, 0.75, 0.625, 1.0, 0.375, 1.0, 0.125, 0.6875, 0.375, 0.6875, 0.375, 0.75, 0.125, 0.75, 0.625, 0.6875, 0.875, 0.6875, 0.875, 0.75, 0.625, 0.75, 0.625, 0.5625, 0.875, 0.5625, 0.875, 0.625, 0.625, 0.625, 0.125, 0.5625, 0.375, 0.5625, 0.375, 0.625, 0.125, 0.625, 0.375, 0.5625, 0.625, 0.5625, 0.625, 0.625, 0.375, 0.625, 0.375, 0.0625, 0.625, 0.0625, 0.625, 0.125, 0.375, 0.125, 0.375, 0.0, 0.625, 0.0, 0.625, 0.0625, 0.375, 0.0625, 0.625, 0.625, 0.875, 0.625, 0.875, 0.6875, 0.625, 0.6875, 0.125, 0.625, 0.375, 0.625, 0.375, 0.6875, 0.125, 0.6875, 0.375, 0.625, 0.625, 0.625, 0.625, 0.6875, 0.375, 0.6875, 0.375, 0.5, 0.625, 0.5, 0.625, 0.5625, 0.375, 0.5625, 0.125, 0.5, 0.375, 0.5, 0.375, 0.5625, 0.125, 0.5625, 0.625, 0.5, 0.875, 0.5, 0.875, 0.5625, 0.625, 0.5625, 0.375, 0.125, 0.625, 0.125, 0.625, 0.1875, 0.375, 0.1875, 0.375, 0.1875, 0.625, 0.1875, 0.625, 0.25, 0.375, 0.25, 0.375, 0.25, 0.625, 0.25, 0.625, 0.5, 0.375, 0.5, 0.375, 0.6875, 0.625, 0.6875, 0.625, 0.75, 0.375, 0.75, 0.375, 0.75, 0.625, 0.75, 0.625, 1.0, 0.375, 1.0, 0.125, 0.6875, 0.375, 0.6875, 0.375, 0.75, 0.125, 0.75, 0.625, 0.6875, 0.875, 0.6875, 0.875, 0.75, 0.625, 0.75, 0.625, 0.5625, 0.875, 0.5625, 0.875, 0.625, 0.625, 0.625, 0.125, 0.5625, 0.375, 0.5625, 0.375, 0.625, 0.125, 0.625, 0.375, 0.5625, 0.625, 0.5625, 0.625, 0.625, 0.375, 0.625, 0.375, 0.0625, 0.625, 0.0625, 0.625, 0.125, 0.375, 0.125, 0.375, 0.0, 0.625, 0.0, 0.625, 0.0625, 0.375, 0.0625, 0.625, 0.625, 0.875, 0.625, 0.875, 0.6875, 0.625, 0.6875, 0.125, 0.625, 0.375, 0.625, 0.375, 0.6875, 0.125, 0.6875, 0.375, 0.625, 0.625, 0.625, 0.625, 0.6875, 0.375, 0.6875, 0.375, 0.5, 0.625, 0.5, 0.625, 0.5625, 0.375, 0.5625, 0.125, 0.5, 0.375, 0.5, 0.375, 0.5625, 0.125, 0.5625, 0.625, 0.5, 0.875, 0.5, 0.875, 0.5625, 0.625, 0.5625, 0.375, 0.125, 0.625, 0.125, 0.625, 0.1875, 0.375, 0.1875, 0.375, 0.1875, 0.625, 0.1875, 0.625, 0.25, 0.375, 0.25, 0.375, 0.25, 0.625, 0.25, 0.625, 0.5, 0.375, 0.5, 0.375, 0.6875, 0.625, 0.6875, 0.625, 0.75, 0.375, 0.75, 0.375, 0.75, 0.625, 0.75, 0.625, 1.0, 0.375, 1.0, 0.125, 0.6875, 0.375, 0.6875, 0.375, 0.75, 0.125, 0.75, 0.625, 0.6875, 0.875, 0.6875, 0.875, 0.75, 0.625, 0.75, 0.625, 0.5625, 0.875, 0.5625, 0.875, 0.625, 0.625, 0.625, 0.125, 0.5625, 0.375, 0.5625, 0.375, 0.625, 0.125, 0.625, 0.375, 0.5625, 0.625, 0.5625, 0.625, 0.625, 0.375, 0.625, 0.375, 0.0625, 0.625, 0.0625, 0.625, 0.125, 0.375, 0.125, 0.375, 0.0, 0.625, 0.0, 0.625, 0.0625, 0.375, 0.0625, 0.625, 0.625, 0.875, 0.625, 0.875, 0.6875, 0.625, 0.6875, 0.125, 0.625, 0.375, 0.625, 0.375, 0.6875, 0.125, 0.6875, 0.375, 0.625, 0.625, 0.625, 0.625, 0.6875, 0.375, 0.6875, 0.375, 0.5, 0.625, 0.5, 0.625, 0.5625, 0.375, 0.5625, 0.125, 0.5, 0.375, 0.5, 0.375, 0.5625, 0.125, 0.5625, 0.625, 0.5, 0.875, 0.5, 0.875, 0.5625, 0.625, 0.5625, 0.375, 0.125, 0.625, 0.125, 0.625, 0.1875, 0.375, 0.1875, 0.375, 0.1875, 0.625, 0.1875, 0.625, 0.25, 0.375, 0.25, 0.375, 0.25, 0.625, 0.25, 0.625, 0.5, 0.375, 0.5, 0.375, 0.6875, 0.625, 0.6875, 0.625, 0.75, 0.375, 0.75, 0.375, 0.75, 0.625, 0.75, 0.625, 1.0, 0.375, 1.0, 0.125, 0.6875, 0.375, 0.6875, 0.375, 0.75, 0.125, 0.75, 0.625, 0.6875, 0.875, 0.6875, 0.875, 0.75, 0.625, 0.75, 0.625, 0.5625, 0.875, 0.5625, 0.875, 0.625, 0.625, 0.625, 0.125, 0.5625, 0.375, 0.5625, 0.375, 0.625, 0.125, 0.625, 0.375, 0.5625, 0.625, 0.5625, 0.625, 0.625, 0.375, 0.625, 0.375, 0.0625, 0.625, 0.0625, 0.625, 0.125, 0.375, 0.125, 0.375, 0.0, 0.625, 0.0, 0.625, 0.0625, 0.375, 0.0625, 0.625, 0.625, 0.875, 0.625, 0.875, 0.6875, 0.625, 0.6875, 0.125, 0.625, 0.375, 0.625, 0.375, 0.6875, 0.125, 0.6875, 0.375, 0.625, 0.625, 0.625, 0.625, 0.6875, 0.375, 0.6875, 0.375, 0.5, 0.625, 0.5, 0.625, 0.5625, 0.375, 0.5625, 0.125, 0.5, 0.375, 0.5, 0.375, 0.5625, 0.125, 0.5625, 0.625, 0.5, 0.875, 0.5, 0.875, 0.5625, 0.625, 0.5625, 0.375, 0.125, 0.625, 0.125, 0.625, 0.1875, 0.375, 0.1875])
me_cube_010.materials.append(mat_roof)
me_cube_010.use_remesh_fix_poles = True
me_cube_010.use_remesh_preserve_attributes = False
me_cube_010.update()
me_cube_011 = bpy.data.meshes.new('Cube.011')
me_cube_011.from_pydata([(-1.0, 1.029, -0.3271), (-1.0, 1.029, 0.3271), (-1.0, 10.68, -0.3271), (-1.0, 10.68, 0.3271), (1.0, 1.029, -0.3271), (1.0, 1.029, 0.3271), (1.0, 10.68, -0.3271), (1.0, 10.68, 0.3271), (-1.0, 6.644, 0.7499), (-1.0, 6.644, 1.404), (1.0, 6.644, 0.7499), (1.0, 6.644, 1.404), (-1.0, 4.231, 0.603), (1.0, 4.231, 1.257), (-1.0, 4.231, 1.257), (1.0, 4.231, 0.603), (-1.0, 9.058, 1.257), (1.0, 9.058, 0.603), (-1.0, 9.058, 0.603), (1.0, 9.058, 1.257), (0.5956, 1.344, -0.07327), (1.006, 1.024, 0.3231), (8.111, 5.149, -4.791), (8.521, 4.829, -4.395), (0.5956, -0.213, -1.329), (1.006, -0.5327, -0.9324), (8.111, 3.592, -6.047), (8.521, 3.272, -5.65), (5.643, 3.031, -2.165), (6.053, 2.711, -1.768), (5.643, 1.474, -3.42), (6.053, 1.154, -3.024), (3.672, 2.151, -1.074), (4.082, 0.2746, -1.933), (4.082, 1.831, -0.6778), (3.672, 0.5943, -2.33), (7.84, 3.734, -3.037), (7.429, 2.497, -4.689), (7.429, 4.054, -3.433), (7.84, 2.177, -4.292), (-0.5956, -0.213, -1.329), (-1.006, -0.5327, -0.9324), (-8.111, 3.592, -6.047), (-8.521, 3.272, -5.65), (-0.5956, 1.344, -0.07327), (-1.006, 1.024, 0.3231), (-8.111, 5.149, -4.791), (-8.521, 4.829, -4.395), (-5.643, 1.474, -3.42), (-6.053, 1.154, -3.024), (-5.643, 3.031, -2.165), (-6.053, 2.711, -1.768), (-3.672, 0.5943, -2.33), (-4.082, 1.831, -0.6778), (-4.082, 0.2746, -1.933), (-3.672, 2.151, -1.074), (-7.84, 2.177, -4.292), (-7.429, 4.054, -3.433), (-7.429, 2.497, -4.689), (-7.84, 3.734, -3.037), (1.0, 0.1018, -1.075), (1.0, -0.5376, -0.9364), (1.0, -1.943, -10.51), (1.0, -2.582, -10.37), (-1.0, 0.1018, -1.075), (-1.0, -0.5376, -0.9364), (-1.0, -1.943, -10.51), (-1.0, -2.582, -10.37), (1.0, -2.14, -6.335), (1.0, -2.779, -6.196), (-1.0, -2.14, -6.335), (-1.0, -2.779, -6.196), (1.0, -1.485, -4.007), (-1.0, -2.125, -3.868), (1.0, -2.125, -3.868), (-1.0, -1.485, -4.007), (1.0, -3.147, -8.586), (-1.0, -2.508, -8.725), (1.0, -2.508, -8.725), (-1.0, -3.147, -8.586)], [], [(18, 16, 3, 2), (2, 3, 7, 6), (15, 13, 5, 4), (4, 5, 1, 0), (12, 15, 4, 0), (13, 14, 1, 5), (19, 16, 9, 11), (18, 17, 10, 8), (17, 19, 11, 10), (12, 14, 9, 8), (0, 1, 14, 12), (11, 9, 14, 13), (8, 10, 15, 12), (10, 11, 13, 15), (6, 7, 19, 17), (2, 6, 17, 18), (7, 3, 16, 19), (8, 9, 16, 18), (38, 36, 23, 22), (22, 23, 27, 26), (35, 33, 25, 24), (24, 25, 21, 20), (32, 35, 24, 20), (33, 34, 21, 25), (39, 36, 29, 31), (38, 37, 30, 28), (37, 39, 31, 30), (32, 34, 29, 28), (20, 21, 34, 32), (31, 29, 34, 33), (28, 30, 35, 32), (30, 31, 33, 35), (26, 27, 39, 37), (22, 26, 37, 38), (27, 23, 36, 39), (28, 29, 36, 38), (58, 56, 43, 42), (42, 43, 47, 46), (55, 53, 45, 44), (44, 45, 41, 40), (52, 55, 44, 40), (53, 54, 41, 45), (59, 56, 49, 51), (58, 57, 50, 48), (57, 59, 51, 50), (52, 54, 49, 48), (40, 41, 54, 52), (51, 49, 54, 53), (48, 50, 55, 52), (50, 51, 53, 55), (46, 47, 59, 57), (42, 46, 57, 58), (47, 43, 56, 59), (48, 49, 56, 58), (78, 76, 63, 62), (62, 63, 67, 66), (75, 73, 65, 64), (64, 65, 61, 60), (72, 75, 64, 60), (73, 74, 61, 65), (79, 76, 69, 71), (78, 77, 70, 68), (77, 79, 71, 70), (72, 74, 69, 68), (60, 61, 74, 72), (71, 69, 74, 73), (68, 70, 75, 72), (70, 71, 73, 75), (66, 67, 79, 77), (62, 66, 77, 78), (67, 63, 76, 79), (68, 69, 76, 78)])
_uv = me_cube_011.uv_layers.new(name='UVMap')
_uv.uv.foreach_set('vector', [0.375, 0.1875, 0.625, 0.1875, 0.625, 0.25, 0.375, 0.25, 0.375, 0.25, 0.625, 0.25, 0.625, 0.5, 0.375, 0.5, 0.375, 0.6875, 0.625, 0.6875, 0.625, 0.75, 0.375, 0.75, 0.375, 0.75, 0.625, 0.75, 0.625, 1.0, 0.375, 1.0, 0.125, 0.6875, 0.375, 0.6875, 0.375, 0.75, 0.125, 0.75, 0.625, 0.6875, 0.875, 0.6875, 0.875, 0.75, 0.625, 0.75, 0.625, 0.5625, 0.875, 0.5625, 0.875, 0.625, 0.625, 0.625, 0.125, 0.5625, 0.375, 0.5625, 0.375, 0.625, 0.125, 0.625, 0.375, 0.5625, 0.625, 0.5625, 0.625, 0.625, 0.375, 0.625, 0.375, 0.0625, 0.625, 0.0625, 0.625, 0.125, 0.375, 0.125, 0.375, 0.0, 0.625, 0.0, 0.625, 0.0625, 0.375, 0.0625, 0.625, 0.625, 0.875, 0.625, 0.875, 0.6875, 0.625, 0.6875, 0.125, 0.625, 0.375, 0.625, 0.375, 0.6875, 0.125, 0.6875, 0.375, 0.625, 0.625, 0.625, 0.625, 0.6875, 0.375, 0.6875, 0.375, 0.5, 0.625, 0.5, 0.625, 0.5625, 0.375, 0.5625, 0.125, 0.5, 0.375, 0.5, 0.375, 0.5625, 0.125, 0.5625, 0.625, 0.5, 0.875, 0.5, 0.875, 0.5625, 0.625, 0.5625, 0.375, 0.125, 0.625, 0.125, 0.625, 0.1875, 0.375, 0.1875, 0.375, 0.1875, 0.625, 0.1875, 0.625, 0.25, 0.375, 0.25, 0.375, 0.25, 0.625, 0.25, 0.625, 0.5, 0.375, 0.5, 0.375, 0.6875, 0.625, 0.6875, 0.625, 0.75, 0.375, 0.75, 0.375, 0.75, 0.625, 0.75, 0.625, 1.0, 0.375, 1.0, 0.125, 0.6875, 0.375, 0.6875, 0.375, 0.75, 0.125, 0.75, 0.625, 0.6875, 0.875, 0.6875, 0.875, 0.75, 0.625, 0.75, 0.625, 0.5625, 0.875, 0.5625, 0.875, 0.625, 0.625, 0.625, 0.125, 0.5625, 0.375, 0.5625, 0.375, 0.625, 0.125, 0.625, 0.375, 0.5625, 0.625, 0.5625, 0.625, 0.625, 0.375, 0.625, 0.375, 0.0625, 0.625, 0.0625, 0.625, 0.125, 0.375, 0.125, 0.375, 0.0, 0.625, 0.0, 0.625, 0.0625, 0.375, 0.0625, 0.625, 0.625, 0.875, 0.625, 0.875, 0.6875, 0.625, 0.6875, 0.125, 0.625, 0.375, 0.625, 0.375, 0.6875, 0.125, 0.6875, 0.375, 0.625, 0.625, 0.625, 0.625, 0.6875, 0.375, 0.6875, 0.375, 0.5, 0.625, 0.5, 0.625, 0.5625, 0.375, 0.5625, 0.125, 0.5, 0.375, 0.5, 0.375, 0.5625, 0.125, 0.5625, 0.625, 0.5, 0.875, 0.5, 0.875, 0.5625, 0.625, 0.5625, 0.375, 0.125, 0.625, 0.125, 0.625, 0.1875, 0.375, 0.1875, 0.375, 0.1875, 0.625, 0.1875, 0.625, 0.25, 0.375, 0.25, 0.375, 0.25, 0.625, 0.25, 0.625, 0.5, 0.375, 0.5, 0.375, 0.6875, 0.625, 0.6875, 0.625, 0.75, 0.375, 0.75, 0.375, 0.75, 0.625, 0.75, 0.625, 1.0, 0.375, 1.0, 0.125, 0.6875, 0.375, 0.6875, 0.375, 0.75, 0.125, 0.75, 0.625, 0.6875, 0.875, 0.6875, 0.875, 0.75, 0.625, 0.75, 0.625, 0.5625, 0.875, 0.5625, 0.875, 0.625, 0.625, 0.625, 0.125, 0.5625, 0.375, 0.5625, 0.375, 0.625, 0.125, 0.625, 0.375, 0.5625, 0.625, 0.5625, 0.625, 0.625, 0.375, 0.625, 0.375, 0.0625, 0.625, 0.0625, 0.625, 0.125, 0.375, 0.125, 0.375, 0.0, 0.625, 0.0, 0.625, 0.0625, 0.375, 0.0625, 0.625, 0.625, 0.875, 0.625, 0.875, 0.6875, 0.625, 0.6875, 0.125, 0.625, 0.375, 0.625, 0.375, 0.6875, 0.125, 0.6875, 0.375, 0.625, 0.625, 0.625, 0.625, 0.6875, 0.375, 0.6875, 0.375, 0.5, 0.625, 0.5, 0.625, 0.5625, 0.375, 0.5625, 0.125, 0.5, 0.375, 0.5, 0.375, 0.5625, 0.125, 0.5625, 0.625, 0.5, 0.875, 0.5, 0.875, 0.5625, 0.625, 0.5625, 0.375, 0.125, 0.625, 0.125, 0.625, 0.1875, 0.375, 0.1875, 0.375, 0.1875, 0.625, 0.1875, 0.625, 0.25, 0.375, 0.25, 0.375, 0.25, 0.625, 0.25, 0.625, 0.5, 0.375, 0.5, 0.375, 0.6875, 0.625, 0.6875, 0.625, 0.75, 0.375, 0.75, 0.375, 0.75, 0.625, 0.75, 0.625, 1.0, 0.375, 1.0, 0.125, 0.6875, 0.375, 0.6875, 0.375, 0.75, 0.125, 0.75, 0.625, 0.6875, 0.875, 0.6875, 0.875, 0.75, 0.625, 0.75, 0.625, 0.5625, 0.875, 0.5625, 0.875, 0.625, 0.625, 0.625, 0.125, 0.5625, 0.375, 0.5625, 0.375, 0.625, 0.125, 0.625, 0.375, 0.5625, 0.625, 0.5625, 0.625, 0.625, 0.375, 0.625, 0.375, 0.0625, 0.625, 0.0625, 0.625, 0.125, 0.375, 0.125, 0.375, 0.0, 0.625, 0.0, 0.625, 0.0625, 0.375, 0.0625, 0.625, 0.625, 0.875, 0.625, 0.875, 0.6875, 0.625, 0.6875, 0.125, 0.625, 0.375, 0.625, 0.375, 0.6875, 0.125, 0.6875, 0.375, 0.625, 0.625, 0.625, 0.625, 0.6875, 0.375, 0.6875, 0.375, 0.5, 0.625, 0.5, 0.625, 0.5625, 0.375, 0.5625, 0.125, 0.5, 0.375, 0.5, 0.375, 0.5625, 0.125, 0.5625, 0.625, 0.5, 0.875, 0.5, 0.875, 0.5625, 0.625, 0.5625, 0.375, 0.125, 0.625, 0.125, 0.625, 0.1875, 0.375, 0.1875])
me_cube_011.materials.append(mat_roof)
me_cube_011.use_remesh_fix_poles = True
me_cube_011.use_remesh_preserve_attributes = False
me_cube_011.update()

# ---- objects
ob_plane = bpy.data.objects.new('Plane', me_plane)
ob_plane_001 = bpy.data.objects.new('Plane.001', me_plane_001)
ob_cube_001 = bpy.data.objects.new('Cube.001', me_cube_003)
ob_cube_005 = bpy.data.objects.new('Cube.005', me_cube_007)
ob_cube_002 = bpy.data.objects.new('Cube.002', me_cube_010)
ob_cube_003 = bpy.data.objects.new('Cube.003', me_cube_011)

# ---- transforms, parenting, visibility, modifiers, constraints
ob_plane.location = (0.0, 0.0, 0.0)
ob_plane.rotation_euler = (0.0, -0.0, -0.3927)
ob_plane_001.location = (0.0, 0.0, 0.0)
ob_plane_001.rotation_euler = (0.0, -0.0, -0.3927)
ob_cube_001.location = (0.0, 0.0, 18.96)
ob_cube_001.rotation_euler = (-0.6787, -0.0, 1.178)
ob_cube_001.scale = (1.781, 1.781, 1.781)
ob_cube_005.location = (0.0, 0.0, 19.52)
ob_cube_005.rotation_euler = (-0.6787, -0.0, 5.105)
ob_cube_005.scale = (1.781, 1.781, 1.781)
ob_cube_002.location = (0.0, 0.0, 19.18)
ob_cube_002.rotation_euler = (-0.6787, -0.0, 1.571)
ob_cube_002.scale = (1.725, 1.725, 1.725)
ob_cube_003.location = (0.0, 0.0, 19.21)
ob_cube_003.rotation_euler = (-0.6787, -0.0, 0.7854)
ob_cube_003.scale = (1.725, 1.725, 1.725)

# ---- collection membership
col_collection.objects.link(ob_plane)
col_collection.objects.link(ob_plane_001)
col_collection.objects.link(ob_cube_001)
col_collection.objects.link(ob_cube_005)
col_collection.objects.link(ob_cube_002)
col_collection.objects.link(ob_cube_003)

# ---- scene / render settings (as saved in the file)
scene.frame_start = 1; scene.frame_end = 250; scene.frame_set(31)
scene.render.engine = 'BLENDER_EEVEE_NEXT'
scene.cycles.use_denoising = False
scene.cycles.samples = 128
scene.cycles.sampling_pattern = 'TABULATED_SOBOL'
scene.cycles.use_adaptive_sampling = False
scene.cycles.use_light_tree = False
scene.view_settings.view_transform = 'Filmic'
bpy.context.view_layer.update()

# ---- added for rendering (the .blend has no active camera and no usable light): camera, sun
cam_auto = bpy.data.cameras.new('AutoCamera')
cam_auto.lens = 50.0
cam_auto.sensor_width = 36.0
cam_auto.clip_end = 1541.14
ob_auto_camera = bpy.data.objects.new('AutoCamera', cam_auto)
scene.collection.objects.link(ob_auto_camera)
ob_auto_camera.location = (86.0764, -110.36, 77.5292)
ob_auto_camera.rotation_euler = (1.09748, -7.21219e-08, 0.694738)
scene.camera = ob_auto_camera
light_auto_sun = bpy.data.lights.new('AutoSun', 'SUN')
light_auto_sun.energy = 3.0
light_auto_sun.angle = 0.0523599
ob_auto_sun = bpy.data.objects.new('AutoSun', light_auto_sun)
scene.collection.objects.link(ob_auto_sun)
ob_auto_sun.rotation_euler = (0.872665, 0.174533, 0.523599)
bpy.context.view_layer.update()
